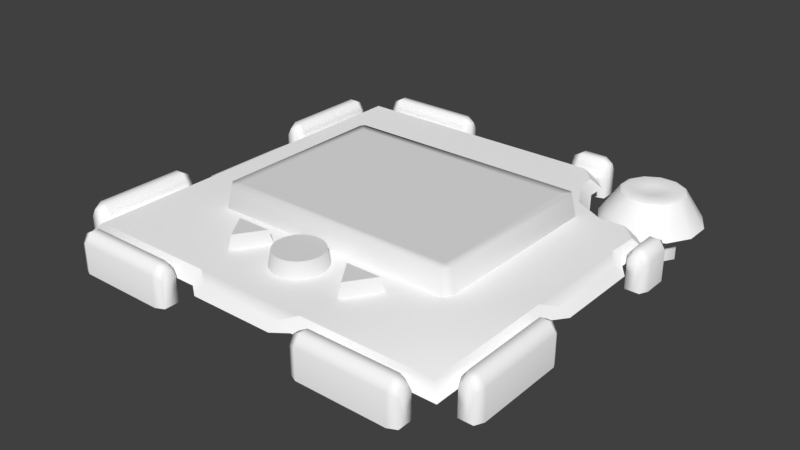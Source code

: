 # Source: model.blend  (saved by Blender 2.77.0; exported with 4.5.12 LTS)
import bpy
from mathutils import Matrix  # noqa: F401  (used for matrix-valued properties, if any)

bpy.ops.wm.read_factory_settings(use_empty=True)
scene = bpy.context.scene
scene.name = 'Scene'

# ---- collections
col_collection_1 = bpy.data.collections.new('Collection 1'); scene.collection.children.link(col_collection_1)

# ---- materials (node trees are filled in below, after node groups)
mat_component_puzzleback_mat_001 = bpy.data.materials.new('Component_PuzzleBack_mat.001')
mat_component_puzzleback_mat_001.alpha_threshold = 0.0
mat_component_puzzleback_mat_001.use_transparent_shadow = False
mat_component_puzzleback_mat_001.diffuse_color = (1.0, 1.0, 1.0, 1.0)
mat_component_puzzleback_mat_001.roughness = 0.5

# ---- material node trees

# ---- world
world_world = bpy.data.worlds.new('World'); scene.world = world_world
world_world.color = (0.05088, 0.05088, 0.05088)
world_world.use_sun_shadow = False
world_world.sun_shadow_jitter_overblur = 0.0
world_world.cycles.sampling_method = 'MANUAL'

# ---- meshes
me_cube_003 = bpy.data.meshes.new('Cube.003')
me_cube_003.from_pydata([(-0.01858, 0.01478, 0.05412), (-0.02059, 0.02078, 0.05512), (-0.03858, 0.01478, 0.05412), (-0.03659, 0.02078, 0.05512), (-0.02858, 0.02078, 0.06712), (-0.02858, 0.01478, 0.06912)], [], [(1, 0, 2, 3), (2, 5, 4, 3), (0, 1, 4, 5), (3, 4, 1)])
_uv = me_cube_003.uv_layers.new(name='UVMap')
_uv.uv.foreach_set('vector', [0.4948, 0.2288, 0.4961, 0.1229, 0.1243, 0.7511, 0.2041, 0.7088, 0.1243, 0.7511, 0.8821, 0.7569, 0.7998, 0.7083, 0.2041, 0.7088, 0.4961, 0.1229, 0.4948, 0.2288, 0.7998, 0.7083, 0.8821, 0.7569, 0.2041, 0.7088, 0.7998, 0.7083, 0.4948, 0.2288])
me_cube_003.use_remesh_preserve_volume = False
me_cube_003.use_remesh_preserve_attributes = False
me_cube_003.use_mirror_vertex_groups = False
me_cube_003.update()
me_cube_002 = bpy.data.meshes.new('Cube.002')
me_cube_002.from_pydata([(0.01858, 0.01478, 0.05412), (0.02059, 0.02078, 0.05512), (0.03858, 0.01478, 0.05412), (0.03659, 0.02078, 0.05512), (0.02858, 0.02078, 0.06712), (0.02858, 0.01478, 0.06912)], [], [(1, 3, 2, 0), (2, 3, 4, 5), (0, 5, 4, 1), (3, 1, 4)])
_uv = me_cube_002.uv_layers.new(name='UVMap')
_uv.uv.foreach_set('vector', [0.4948, 0.2288, 0.2041, 0.7088, 0.1243, 0.7511, 0.4961, 0.1229, 0.1243, 0.7511, 0.2041, 0.7088, 0.7998, 0.7083, 0.8821, 0.7569, 0.4961, 0.1229, 0.8821, 0.7569, 0.7998, 0.7083, 0.4948, 0.2288, 0.2041, 0.7088, 0.4948, 0.2288, 0.7998, 0.7083])
me_cube_002.use_remesh_preserve_volume = False
me_cube_002.use_remesh_preserve_attributes = False
me_cube_002.use_mirror_vertex_groups = False
me_cube_002.update()
me_cylinder = bpy.data.meshes.new('Cylinder')
me_cylinder.from_pydata([(1.907e-08, 0.01439, 0.04712), (1.907e-08, 0.02159, 0.04843), (0.002341, 0.01439, 0.04735), (0.002085, 0.02159, 0.04864), (0.004592, 0.01439, 0.04803), (0.004089, 0.02159, 0.04925), (0.006667, 0.01439, 0.04914), (0.005936, 0.02159, 0.05023), (0.008485, 0.01439, 0.05063), (0.007556, 0.02159, 0.05156), (0.009978, 0.01439, 0.05245), (0.008884, 0.02159, 0.05318), (0.01109, 0.01439, 0.05453), (0.009872, 0.02159, 0.05503), (0.01177, 0.01439, 0.05678), (0.01048, 0.02159, 0.05703), (0.012, 0.01439, 0.05912), (0.01069, 0.02159, 0.05912), (0.01177, 0.01439, 0.06146), (0.01048, 0.02159, 0.0612), (0.01109, 0.01439, 0.06371), (0.009872, 0.02159, 0.06321), (0.009978, 0.01439, 0.06578), (0.008884, 0.02159, 0.06505), (0.008485, 0.01439, 0.0676), (0.007556, 0.02159, 0.06667), (0.006667, 0.01439, 0.0691), (0.005936, 0.02159, 0.068), (0.004592, 0.01439, 0.0702), (0.004089, 0.02159, 0.06899), (0.002341, 0.01439, 0.07089), (0.002085, 0.02159, 0.0696), (1.907e-08, 0.01439, 0.07112), (1.907e-08, 0.02159, 0.0698), (-0.002341, 0.01439, 0.07089), (-0.002085, 0.02159, 0.0696), (-0.004592, 0.01439, 0.0702), (-0.004089, 0.02159, 0.06899), (-0.006667, 0.01439, 0.0691), (-0.005936, 0.02159, 0.068), (-0.008485, 0.01439, 0.0676), (-0.007555, 0.02159, 0.06667), (-0.009978, 0.01439, 0.06578), (-0.008884, 0.02159, 0.06505), (-0.01109, 0.01439, 0.06371), (-0.009872, 0.02159, 0.06321), (-0.01177, 0.01439, 0.06146), (-0.01048, 0.02159, 0.0612), (-0.012, 0.01439, 0.05912), (-0.01069, 0.02159, 0.05912), (-0.01177, 0.01439, 0.05678), (-0.01048, 0.02159, 0.05703), (-0.01109, 0.01439, 0.05453), (-0.009872, 0.02159, 0.05503), (-0.009978, 0.01439, 0.05245), (-0.008884, 0.02159, 0.05318), (-0.008485, 0.01439, 0.05063), (-0.007555, 0.02159, 0.05156), (-0.006667, 0.01439, 0.04914), (-0.005936, 0.02159, 0.05023), (-0.004592, 0.01439, 0.04803), (-0.004089, 0.02159, 0.04925), (-0.002341, 0.01439, 0.04735), (-0.002085, 0.02159, 0.04864)], [], [(0, 1, 3, 2), (2, 3, 5, 4), (4, 5, 7, 6), (6, 7, 9, 8), (8, 9, 11, 10), (10, 11, 13, 12), (12, 13, 15, 14), (14, 15, 17, 16), (16, 17, 19, 18), (18, 19, 21, 20), (20, 21, 23, 22), (22, 23, 25, 24), (24, 25, 27, 26), (26, 27, 29, 28), (28, 29, 31, 30), (30, 31, 33, 32), (32, 33, 35, 34), (34, 35, 37, 36), (36, 37, 39, 38), (38, 39, 41, 40), (40, 41, 43, 42), (42, 43, 45, 44), (44, 45, 47, 46), (46, 47, 49, 48), (48, 49, 51, 50), (50, 51, 53, 52), (52, 53, 55, 54), (54, 55, 57, 56), (56, 57, 59, 58), (58, 59, 61, 60), (3, 1, 63, 61, 59, 57, 55, 53, 51, 49, 47, 45, 43, 41, 39, 37, 35, 33, 31, 29, 27, 25, 23, 21, 19, 17, 15, 13, 11, 9, 7, 5), (60, 61, 63, 62), (62, 63, 1, 0)])
me_cylinder.polygons.foreach_set('use_smooth', [1, 1, 1, 1, 1, 1, 1, 1, 1, 1, 1, 1, 1, 1, 1, 1, 1, 1, 1, 1, 1, 1, 1, 1, 1, 1, 1, 1, 1, 1, 0, 1, 1])
_uv = me_cylinder.uv_layers.new(name='UVMap')
_uv.uv.foreach_set('vector', [0.9996, 0.5038, 0.843, 0.4888, 0.8421, 0.4256, 0.9999, 0.4113, 0.9999, 0.4113, 0.8421, 0.4256, 0.83, 0.3639, 0.9772, 0.322, 0.9772, 0.322, 0.83, 0.3639, 0.8028, 0.3061, 0.9396, 0.2386, 0.9396, 0.2386, 0.8028, 0.3061, 0.764, 0.2543, 0.8844, 0.1628, 0.8844, 0.1628, 0.764, 0.2543, 0.7168, 0.21, 0.8125, 0.1013, 0.8125, 0.1013, 0.7168, 0.21, 0.6599, 0.1759, 0.7322, 0.05215, 0.7322, 0.05215, 0.6599, 0.1759, 0.5971, 0.1527, 0.6425, 0.0178, 0.6425, 0.0178, 0.5971, 0.1527, 0.5306, 0.1414, 0.5466, 9.605e-05, 0.5466, 9.605e-05, 0.5306, 0.1414, 0.4628, 0.1423, 0.4481, 9.605e-05, 0.4481, 9.605e-05, 0.4628, 0.1423, 0.3965, 0.1557, 0.351, 0.01809, 0.351, 0.01809, 0.3965, 0.1557, 0.3341, 0.1809, 0.2589, 0.05372, 0.2589, 0.05372, 0.3341, 0.1809, 0.2784, 0.2171, 0.1756, 0.1062, 0.1756, 0.1062, 0.2784, 0.2171, 0.2313, 0.2631, 0.1085, 0.1744, 0.1085, 0.1744, 0.2313, 0.2631, 0.1941, 0.317, 0.05452, 0.2505, 0.05452, 0.2505, 0.1941, 0.317, 0.167, 0.3749, 0.02003, 0.3351, 0.02003, 0.3351, 0.167, 0.3749, 0.1545, 0.437, 0.0008071, 0.4228, 0.0008071, 0.4228, 0.1545, 0.437, 0.1552, 0.5, 9.605e-05, 0.5135, 9.605e-05, 0.5135, 0.1552, 0.5, 0.1693, 0.5616, 0.01903, 0.6036, 0.01903, 0.6036, 0.1693, 0.5616, 0.1945, 0.6193, 0.05985, 0.6866, 0.05985, 0.6866, 0.1945, 0.6193, 0.2321, 0.6709, 0.1141, 0.7612, 0.1141, 0.7612, 0.2321, 0.6709, 0.2798, 0.7144, 0.185, 0.822, 0.185, 0.822, 0.2798, 0.7144, 0.336, 0.7482, 0.2643, 0.8708, 0.2643, 0.8708, 0.336, 0.7482, 0.3982, 0.7711, 0.3532, 0.905, 0.3532, 0.905, 0.3982, 0.7711, 0.4645, 0.7822, 0.4486, 0.9228, 0.4486, 0.9228, 0.4645, 0.7822, 0.5321, 0.7811, 0.5465, 0.9229, 0.5465, 0.9229, 0.5321, 0.7811, 0.5986, 0.7677, 0.6433, 0.9053, 0.6433, 0.9053, 0.5986, 0.7677, 0.6612, 0.7424, 0.7352, 0.8703, 0.7352, 0.8703, 0.6612, 0.7424, 0.7178, 0.7064, 0.8187, 0.8191, 0.8187, 0.8191, 0.7178, 0.7064, 0.7675, 0.6626, 0.8869, 0.7522, 0.8869, 0.7522, 0.7675, 0.6626, 0.8048, 0.6096, 0.9414, 0.6774, 0.8421, 0.4256, 0.843, 0.4888, 0.8304, 0.551, 0.8048, 0.6096, 0.7675, 0.6626, 0.7178, 0.7064, 0.6612, 0.7424, 0.5986, 0.7677, 0.5321, 0.7811, 0.4645, 0.7822, 0.3982, 0.7711, 0.336, 0.7482, 0.2798, 0.7144, 0.2321, 0.6709, 0.1945, 0.6193, 0.1693, 0.5616, 0.1552, 0.5, 0.1545, 0.437, 0.167, 0.3749, 0.1941, 0.317, 0.2313, 0.2631, 0.2784, 0.2171, 0.3341, 0.1809, 0.3965, 0.1557, 0.4628, 0.1423, 0.5306, 0.1414, 0.5971, 0.1527, 0.6599, 0.1759, 0.7168, 0.21, 0.764, 0.2543, 0.8028, 0.3061, 0.83, 0.3639, 0.9414, 0.6774, 0.8048, 0.6096, 0.8304, 0.551, 0.9796, 0.5937, 0.9796, 0.5937, 0.8304, 0.551, 0.843, 0.4888, 0.9996, 0.5038])
me_cylinder.use_remesh_preserve_volume = False
me_cylinder.use_remesh_preserve_attributes = False
me_cylinder.use_mirror_vertex_groups = False
me_cylinder.update()
me_plane_001 = bpy.data.meshes.new('Plane.001')
me_plane_001.from_pydata([(-0.05301, 0.02517, 0.03869), (-0.05301, 0.02517, -0.03726), (0.05301, 0.02517, -0.03726), (0.05301, 0.02517, 0.03869)], [], [(1, 0, 3, 2)])
_uv = me_plane_001.uv_layers.new(name='UVMap')
_uv.uv.foreach_set('vector', [6.839e-05, 0.9999, 6.835e-05, 6.835e-05, 0.9999, 6.835e-05, 0.9999, 0.9999])
me_plane_001.use_remesh_preserve_volume = False
me_plane_001.use_remesh_preserve_attributes = False
me_plane_001.use_mirror_vertex_groups = False
me_plane_001.update()
me_untitled_001 = bpy.data.meshes.new('Untitled.001')
me_untitled_001.from_pydata([(-0.03329, -5.999e-06, -0.09823), (-0.03329, -5.999e-06, -0.09127), (-0.08118, -5.999e-06, -0.09823), (-0.08118, -5.999e-06, -0.09171), (-0.03329, 0.01192, -0.09823), (-0.03329, 0.01192, -0.09171), (-0.08118, 0.01192, -0.09171), (-0.08118, 0.01192, -0.09823), (-0.03329, 0.01549, -0.09366), (-0.03329, 0.01549, -0.09629), (-0.08118, 0.01549, -0.09629), (-0.08118, 0.01549, -0.09366), (-0.08118, -5.999e-06, -0.09497), (-0.03329, -5.999e-06, -0.09497), (-0.03705, -5.999e-06, -0.1), (-0.03705, 0.01355, -0.1), (-0.03705, 0.0176, -0.09704), (-0.03705, 0.0176, -0.09305), (-0.03705, 0.01355, -0.0901), (-0.03705, -5.999e-06, -0.0901), (-0.07741, -5.999e-06, -0.1), (-0.07741, 0.01355, -0.1), (-0.07741, 0.0176, -0.09704), (-0.07741, 0.0176, -0.09305), (-0.07741, 0.01355, -0.0901), (-0.07741, -5.999e-06, -0.0901), (0.07386, 0.01896, -0.07116), (0.07651, 0.01896, -0.07116), (0.07881, 0.01896, -0.07249), (0.08013, 0.01896, -0.07478), (0.08013, 0.01896, -0.07743), (0.07881, 0.01896, -0.07972), (0.07651, 0.01896, -0.08105), (0.07386, 0.01896, -0.08105), (0.07157, 0.01896, -0.07973), (0.07024, 0.01896, -0.07743), (0.07025, 0.01896, -0.07478), (0.07157, 0.01896, -0.07249), (0.0693, 0.005693, -0.05414), (0.08107, 0.005693, -0.05414), (0.09127, 0.005693, -0.06003), (0.09716, 0.005693, -0.07022), (0.09716, 0.005693, -0.08199), (0.09127, 0.005693, -0.09219), (0.08107, 0.005693, -0.09807), (0.0693, 0.005693, -0.09807), (0.05911, 0.005693, -0.09219), (0.05322, 0.005693, -0.08199), (0.05322, 0.005693, -0.07022), (0.05911, 0.005693, -0.06003), (0.07212, 0.01997, -0.06466), (0.07153, 0.01898, -0.06247), (0.07826, 0.01997, -0.06467), (0.07884, 0.01898, -0.06247), (0.08356, 0.01997, -0.06773), (0.08518, 0.01898, -0.06612), (0.08663, 0.01997, -0.07304), (0.08883, 0.01898, -0.07245), (0.08663, 0.01997, -0.07917), (0.08883, 0.01898, -0.07976), (0.08357, 0.01997, -0.08448), (0.08517, 0.01898, -0.08609), (0.07825, 0.01997, -0.08755), (0.07884, 0.01898, -0.08975), (0.07212, 0.01997, -0.08755), (0.07153, 0.01898, -0.08975), (0.06682, 0.01997, -0.08448), (0.0652, 0.01898, -0.08609), (0.06375, 0.01997, -0.07917), (0.06155, 0.01898, -0.07976), (0.06375, 0.01997, -0.07304), (0.06155, 0.01898, -0.07245), (0.06681, 0.01997, -0.06773), (0.0652, 0.01898, -0.06612), (0.07519, 0.01896, -0.07611), (-0.0901, 0.009533, 0.0901), (0.0901, 0.009533, 0.0901), (-0.0901, 0.009533, -0.0901), (-0.08544, 0.01449, 0.08544), (0.08544, 0.01449, 0.08544), (-0.08544, 0.01449, -0.08544), (0.08544, 0.01462, -0.02563), (0.08544, 0.01449, 0.02563), (-0.04503, 0.01505, -0.04501), (-0.04503, 0.01505, 0.04505), (0.04503, 0.01505, 0.04505), (-0.02563, 0.01449, 0.08544), (0.02563, 0.01449, 0.08544), (0.02563, 0.009533, 0.0901), (-0.02563, 0.009533, 0.0901), (-0.08544, 0.01449, -0.02563), (-0.08544, 0.01449, 0.02563), (-0.0901, 0.009533, 0.02563), (-0.0901, 0.009533, -0.02563), (-0.02563, 0.009533, -0.0901), (0.02563, 0.00955, -0.0901), (-0.02563, 0.01449, -0.08544), (0.02563, 0.01462, -0.08544), (0.0901, 0.009533, -0.02563), (0.0901, 0.009533, 0.02563), (-0.01937, 0.01221, 0.08984), (-0.01937, 0.009533, 0.09473), (0.01937, 0.01221, 0.08984), (0.01937, 0.009533, 0.09473), (0.08984, 0.01221, 0.01937), (0.09473, 0.009533, 0.01937), (0.08984, 0.01221, -0.01937), (0.09473, 0.009533, -0.01937), (-0.08984, 0.01221, -0.01937), (-0.09473, 0.009533, -0.01937), (-0.08984, 0.01221, 0.01937), (-0.09473, 0.009533, 0.01937), (0.01937, 0.01221, -0.08984), (0.01937, 0.009533, -0.09473), (-0.01937, 0.01221, -0.08984), (-0.01937, 0.009533, -0.09473), (0.04503, 0.01495, -0.0451), (0.04436, 0.01458, -0.06936), (0.06722, 0.01458, -0.04665), (0.05247, 0.01458, -0.0545), (0.04776, 0.009516, -0.07297), (0.07062, 0.009516, -0.05032), (0.0558, 0.009517, -0.05821), (0.07846, 0.01458, -0.04723), (0.08611, 0.0146, -0.03961), (0.08206, 0.009526, -0.05089), (0.0901, 0.009533, -0.04325), (0.03644, 0.0146, -0.08544), (0.04442, 0.01458, -0.0774), (0.03978, 0.009528, -0.09004), (0.04779, 0.009516, -0.08197), (0.08177, -0.009367, -0.08751), (0.06861, -0.009367, -0.08751), (0.06203, -0.009367, -0.07611), (0.06861, -0.009367, -0.06471), (0.08177, -0.009367, -0.06471), (0.08835, -0.009367, -0.07611), (0.08177, 0.009666, -0.08751), (0.06861, 0.009666, -0.08751), (0.06203, 0.009666, -0.07611), (0.06861, 0.009666, -0.06471), (0.08177, 0.009666, -0.06471), (0.08835, 0.009666, -0.07611), (0.06117, 0.0003206, -0.02316), (0.08375, 0.0003206, -0.01774), (0.06117, 0.005707, -0.02316), (0.08375, 0.005707, -0.01774), (0.06117, 0.005707, -0.08021), (0.08375, 0.005707, -0.08021), (0.06117, 0.0003206, -0.08021), (0.08375, 0.0003206, -0.08021), (0.04423, -5.999e-06, -0.09823), (0.04423, -5.999e-06, -0.09127), (0.02595, -5.999e-06, -0.09823), (0.02595, -5.999e-06, -0.09171), (0.04423, 0.01192, -0.09823), (0.04423, 0.01192, -0.09171), (0.02595, 0.01192, -0.09171), (0.02595, 0.01192, -0.09823), (0.04423, 0.01549, -0.09366), (0.04423, 0.01549, -0.09629), (0.02595, 0.01549, -0.09629), (0.02595, 0.01549, -0.09366), (0.02595, -5.999e-06, -0.09497), (0.04423, -5.999e-06, -0.09497), (0.04047, -5.999e-06, -0.1), (0.04047, 0.01355, -0.1), (0.04047, 0.0176, -0.09704), (0.04047, 0.0176, -0.09305), (0.04047, 0.01355, -0.0901), (0.04047, -5.999e-06, -0.0901), (0.02972, -5.999e-06, -0.1), (0.02972, 0.01355, -0.1), (0.02972, 0.0176, -0.09704), (0.02972, 0.0176, -0.09305), (0.02972, 0.01355, -0.0901), (0.02972, -5.999e-06, -0.0901), (0.09823, -5.999e-06, -0.04423), (0.09127, -5.999e-06, -0.04423), (0.09823, -5.999e-06, -0.02595), (0.09171, -5.999e-06, -0.02595), (0.09823, 0.01192, -0.04423), (0.09171, 0.01192, -0.04423), (0.09171, 0.01192, -0.02595), (0.09823, 0.01192, -0.02595), (0.09366, 0.01549, -0.04423), (0.09629, 0.01549, -0.04423), (0.09629, 0.01549, -0.02595), (0.09366, 0.01549, -0.02595), (0.09497, -5.999e-06, -0.02595), (0.09497, -5.999e-06, -0.04423), (0.1, -5.999e-06, -0.04047), (0.1, 0.01355, -0.04047), (0.09704, 0.0176, -0.04047), (0.09305, 0.0176, -0.04047), (0.0901, 0.01355, -0.04047), (0.0901, -5.999e-06, -0.04047), (0.1, -5.999e-06, -0.02972), (0.1, 0.01355, -0.02972), (0.09704, 0.0176, -0.02972), (0.09305, 0.0176, -0.02972), (0.0901, 0.01355, -0.02972), (0.0901, -5.999e-06, -0.02972), (-0.09823, -5.999e-06, 0.03329), (-0.09127, -5.999e-06, 0.03329), (-0.09823, -5.999e-06, 0.08118), (-0.09171, -5.999e-06, 0.08118), (-0.09823, 0.01192, 0.03329), (-0.09171, 0.01192, 0.03329), (-0.09171, 0.01192, 0.08118), (-0.09823, 0.01192, 0.08118), (-0.09366, 0.01549, 0.03329), (-0.09629, 0.01549, 0.03329), (-0.09629, 0.01549, 0.08118), (-0.09366, 0.01549, 0.08118), (-0.09497, -5.999e-06, 0.08118), (-0.09497, -5.999e-06, 0.03329), (-0.1, -5.999e-06, 0.03705), (-0.1, 0.01355, 0.03705), (-0.09704, 0.0176, 0.03705), (-0.09305, 0.0176, 0.03705), (-0.0901, 0.01355, 0.03705), (-0.0901, -5.999e-06, 0.03705), (-0.1, -5.999e-06, 0.07741), (-0.1, 0.01355, 0.07741), (-0.09704, 0.0176, 0.07741), (-0.09305, 0.0176, 0.07741), (-0.0901, 0.01355, 0.07741), (-0.0901, -5.999e-06, 0.07741), (-0.09823, -5.999e-06, -0.03329), (-0.09127, -5.999e-06, -0.03329), (-0.09823, -5.999e-06, -0.08118), (-0.09171, -5.999e-06, -0.08118), (-0.09823, 0.01192, -0.03329), (-0.09171, 0.01192, -0.03329), (-0.09171, 0.01192, -0.08118), (-0.09823, 0.01192, -0.08118), (-0.09366, 0.01549, -0.03329), (-0.09629, 0.01549, -0.03329), (-0.09629, 0.01549, -0.08118), (-0.09366, 0.01549, -0.08118), (-0.09497, -5.999e-06, -0.08118), (-0.09497, -5.999e-06, -0.03329), (-0.1, -5.999e-06, -0.03705), (-0.1, 0.01355, -0.03705), (-0.09704, 0.0176, -0.03705), (-0.09305, 0.0176, -0.03705), (-0.0901, 0.01355, -0.03705), (-0.0901, -5.999e-06, -0.03705), (-0.1, -5.999e-06, -0.07741), (-0.1, 0.01355, -0.07741), (-0.09704, 0.0176, -0.07741), (-0.09305, 0.0176, -0.07741), (-0.0901, 0.01355, -0.07741), (-0.0901, -5.999e-06, -0.07741), (-0.03329, -5.999e-06, 0.09823), (-0.03329, -5.999e-06, 0.09127), (-0.08118, -5.999e-06, 0.09823), (-0.08118, -5.999e-06, 0.09171), (-0.03329, 0.01192, 0.09823), (-0.03329, 0.01192, 0.09171), (-0.08118, 0.01192, 0.09171), (-0.08118, 0.01192, 0.09823), (-0.03329, 0.01549, 0.09366), (-0.03329, 0.01549, 0.09629), (-0.08118, 0.01549, 0.09629), (-0.08118, 0.01549, 0.09366), (-0.08118, -5.999e-06, 0.09497), (-0.03329, -5.999e-06, 0.09497), (-0.03705, -5.999e-06, 0.1), (-0.03705, 0.01355, 0.1), (-0.03705, 0.0176, 0.09704), (-0.03705, 0.0176, 0.09305), (-0.03705, 0.01355, 0.0901), (-0.03705, -5.999e-06, 0.0901), (-0.07741, -5.999e-06, 0.1), (-0.07741, 0.01355, 0.1), (-0.07741, 0.0176, 0.09704), (-0.07741, 0.0176, 0.09305), (-0.07741, 0.01355, 0.0901), (-0.07741, -5.999e-06, 0.0901), (0.03329, -5.999e-06, 0.09823), (0.03329, -5.999e-06, 0.09127), (0.08118, -5.999e-06, 0.09823), (0.08118, -5.999e-06, 0.09171), (0.03329, 0.01192, 0.09823), (0.03329, 0.01192, 0.09171), (0.08118, 0.01192, 0.09171), (0.08118, 0.01192, 0.09823), (0.03329, 0.01549, 0.09366), (0.03329, 0.01549, 0.09629), (0.08118, 0.01549, 0.09629), (0.08118, 0.01549, 0.09366), (0.08118, -5.999e-06, 0.09497), (0.03329, -5.999e-06, 0.09497), (0.03705, -5.999e-06, 0.1), (0.03705, 0.01355, 0.1), (0.03705, 0.0176, 0.09704), (0.03705, 0.0176, 0.09305), (0.03705, 0.01355, 0.0901), (0.03705, -5.999e-06, 0.0901), (0.07741, -5.999e-06, 0.1), (0.07741, 0.01355, 0.1), (0.07741, 0.0176, 0.09704), (0.07741, 0.0176, 0.09305), (0.07741, 0.01355, 0.0901), (0.07741, -5.999e-06, 0.0901), (0.09823, -5.999e-06, 0.03329), (0.09127, -5.999e-06, 0.03329), (0.09823, -5.999e-06, 0.08118), (0.09171, -5.999e-06, 0.08118), (0.09823, 0.01192, 0.03329), (0.09171, 0.01192, 0.03329), (0.09171, 0.01192, 0.08118), (0.09823, 0.01192, 0.08118), (0.09366, 0.01549, 0.03329), (0.09629, 0.01549, 0.03329), (0.09629, 0.01549, 0.08118), (0.09366, 0.01549, 0.08118), (0.09497, -5.999e-06, 0.08118), (0.09497, -5.999e-06, 0.03329), (0.1, -5.999e-06, 0.03705), (0.1, 0.01355, 0.03705), (0.09704, 0.0176, 0.03705), (0.09305, 0.0176, 0.03705), (0.0901, 0.01355, 0.03705), (0.0901, -5.999e-06, 0.03705), (0.1, -5.999e-06, 0.07741), (0.1, 0.01355, 0.07741), (0.09704, 0.0176, 0.07741), (0.09305, 0.0176, 0.07741), (0.0901, 0.01355, 0.07741), (0.0901, -5.999e-06, 0.07741)], [], [(18, 5, 8, 17), (13, 9, 8), (19, 1, 5, 18), (6, 11, 12, 3), (0, 14, 15, 4), (4, 15, 16, 9), (16, 17, 8, 9), (12, 10, 7, 2), (10, 12, 11), (13, 8, 5, 1), (9, 13, 0, 4), (21, 15, 14, 20), (22, 16, 15, 21), (23, 17, 16, 22), (24, 18, 17, 23), (25, 19, 18, 24), (20, 2, 7, 21), (22, 21, 7, 10), (10, 11, 23, 22), (6, 24, 23, 11), (3, 25, 24, 6), (38, 39, 53, 51), (39, 40, 55, 53), (40, 41, 57, 55), (41, 42, 59, 57), (42, 43, 61, 59), (43, 44, 63, 61), (44, 45, 65, 63), (45, 46, 67, 65), (46, 47, 69, 67), (47, 48, 71, 69), (48, 49, 73, 71), (49, 38, 51, 73), (51, 50, 72, 73), (50, 51, 53, 52), (52, 53, 55, 54), (54, 55, 57, 56), (56, 57, 59, 58), (58, 59, 61, 60), (60, 61, 63, 62), (62, 63, 65, 64), (64, 65, 67, 66), (66, 67, 69, 68), (68, 69, 71, 70), (70, 71, 73, 72), (50, 52, 27, 26), (52, 54, 28, 27), (54, 56, 29, 28), (56, 58, 30, 29), (58, 60, 31, 30), (60, 62, 32, 31), (62, 64, 33, 32), (64, 66, 34, 33), (66, 68, 35, 34), (68, 70, 36, 35), (70, 72, 37, 36), (72, 50, 26, 37), (34, 74, 33), (27, 28, 74), (74, 28, 29), (74, 29, 30), (74, 30, 31), (74, 31, 32), (74, 32, 33), (35, 74, 34), (36, 74, 35), (37, 74, 36), (26, 74, 37), (27, 74, 26), (89, 86, 78, 75), (105, 107, 106, 104), (109, 111, 110, 108), (113, 115, 114, 112), (78, 91, 92, 75), (79, 87, 88, 76), (89, 101, 100, 86), (101, 103, 102, 100), (88, 87, 102, 103), (92, 91, 110, 111), (80, 77, 93, 90), (93, 109, 108, 90), (91, 90, 108, 110), (84, 91, 78, 86), (87, 86, 100, 102), (80, 96, 94, 77), (83, 96, 80, 90), (94, 96, 114, 115), (84, 83, 90, 91), (79, 76, 99, 82), (99, 105, 104, 82), (79, 82, 85, 87), (84, 86, 87, 85), (98, 81, 106, 107), (81, 82, 104, 106), (122, 119, 118, 121), (118, 81, 124, 123), (85, 82, 81, 116), (119, 116, 118), (118, 116, 81), (116, 83, 84, 85), (95, 113, 112, 97), (112, 114, 96, 97), (130, 128, 117, 120), (97, 117, 128, 127), (117, 119, 122, 120), (116, 97, 96, 83), (116, 119, 117), (97, 116, 117), (123, 125, 121, 118), (126, 124, 81, 98), (127, 129, 95, 97), (123, 124, 126, 125), (127, 128, 130, 129), (131, 132, 138, 137), (132, 133, 139, 138), (133, 134, 140, 139), (134, 135, 141, 140), (135, 136, 142, 141), (136, 131, 137, 142), (145, 146, 148, 147), (144, 150, 148, 146), (149, 143, 145, 147), (169, 156, 159, 168), (164, 160, 159), (170, 152, 156, 169), (157, 162, 163, 154), (151, 165, 166, 155), (155, 166, 167, 160), (167, 168, 159, 160), (163, 161, 158, 153), (161, 163, 162), (164, 159, 156, 152), (160, 164, 151, 155), (172, 166, 165, 171), (173, 167, 166, 172), (174, 168, 167, 173), (175, 169, 168, 174), (176, 170, 169, 175), (171, 153, 158, 172), (173, 172, 158, 161), (161, 162, 174, 173), (157, 175, 174, 162), (154, 176, 175, 157), (195, 194, 185, 182), (190, 185, 186), (196, 195, 182, 178), (183, 180, 189, 188), (177, 181, 192, 191), (181, 186, 193, 192), (193, 186, 185, 194), (189, 179, 184, 187), (187, 188, 189), (190, 178, 182, 185), (186, 181, 177, 190), (198, 197, 191, 192), (199, 198, 192, 193), (200, 199, 193, 194), (201, 200, 194, 195), (202, 201, 195, 196), (197, 198, 184, 179), (199, 187, 184, 198), (187, 199, 200, 188), (183, 188, 200, 201), (180, 183, 201, 202), (221, 208, 211, 220), (216, 212, 211), (222, 204, 208, 221), (209, 214, 215, 206), (203, 217, 218, 207), (207, 218, 219, 212), (219, 220, 211, 212), (215, 213, 210, 205), (213, 215, 214), (216, 211, 208, 204), (212, 216, 203, 207), (224, 218, 217, 223), (225, 219, 218, 224), (226, 220, 219, 225), (227, 221, 220, 226), (228, 222, 221, 227), (223, 205, 210, 224), (225, 224, 210, 213), (213, 214, 226, 225), (209, 227, 226, 214), (206, 228, 227, 209), (247, 246, 237, 234), (242, 237, 238), (248, 247, 234, 230), (235, 232, 241, 240), (229, 233, 244, 243), (233, 238, 245, 244), (245, 238, 237, 246), (241, 231, 236, 239), (239, 240, 241), (242, 230, 234, 237), (238, 233, 229, 242), (250, 249, 243, 244), (251, 250, 244, 245), (252, 251, 245, 246), (253, 252, 246, 247), (254, 253, 247, 248), (249, 250, 236, 231), (251, 239, 236, 250), (239, 251, 252, 240), (235, 240, 252, 253), (232, 235, 253, 254), (273, 272, 263, 260), (268, 263, 264), (274, 273, 260, 256), (261, 258, 267, 266), (255, 259, 270, 269), (259, 264, 271, 270), (271, 264, 263, 272), (267, 257, 262, 265), (265, 266, 267), (268, 256, 260, 263), (264, 259, 255, 268), (276, 275, 269, 270), (277, 276, 270, 271), (278, 277, 271, 272), (279, 278, 272, 273), (280, 279, 273, 274), (275, 276, 262, 257), (277, 265, 262, 276), (265, 277, 278, 266), (261, 266, 278, 279), (258, 261, 279, 280), (299, 286, 289, 298), (294, 290, 289), (300, 282, 286, 299), (287, 292, 293, 284), (281, 295, 296, 285), (285, 296, 297, 290), (297, 298, 289, 290), (293, 291, 288, 283), (291, 293, 292), (294, 289, 286, 282), (290, 294, 281, 285), (302, 296, 295, 301), (303, 297, 296, 302), (304, 298, 297, 303), (305, 299, 298, 304), (306, 300, 299, 305), (301, 283, 288, 302), (303, 302, 288, 291), (291, 292, 304, 303), (287, 305, 304, 292), (284, 306, 305, 287), (325, 324, 315, 312), (320, 315, 316), (326, 325, 312, 308), (313, 310, 319, 318), (307, 311, 322, 321), (311, 316, 323, 322), (323, 316, 315, 324), (319, 309, 314, 317), (317, 318, 319), (320, 308, 312, 315), (316, 311, 307, 320), (328, 327, 321, 322), (329, 328, 322, 323), (330, 329, 323, 324), (331, 330, 324, 325), (332, 331, 325, 326), (327, 328, 314, 309), (329, 317, 314, 328), (317, 329, 330, 318), (313, 318, 330, 331), (310, 313, 331, 332)])
me_untitled_001.polygons.foreach_set('use_smooth', [True] * 269)
_k = set([(0, 13), (0, 14), (1, 13), (1, 19), (2, 12), (2, 20), (3, 12), (3, 25), (14, 20), (19, 25), (38, 39), (38, 49), (39, 40), (40, 41), (41, 42), (42, 43), (43, 44), (44, 45), (45, 46), (46, 47), (47, 48), (48, 49), (51, 53), (51, 73), (53, 55), (55, 57), (57, 59), (59, 61), (61, 63), (63, 65), (65, 67), (67, 69), (69, 71), (71, 73), (75, 89), (75, 92), (76, 88), (76, 99), (77, 93), (77, 94), (78, 86), (78, 91), (79, 82), (79, 87), (80, 90), (80, 96), (81, 106), (81, 124), (82, 104), (83, 84), (83, 116), (84, 85), (85, 116), (86, 100), (87, 102), (88, 103), (89, 101), (90, 108), (91, 110), (92, 111), (93, 109), (94, 115), (95, 113), (95, 129), (96, 114), (97, 112), (97, 127), (98, 107), (98, 126), (99, 105), (100, 102), (101, 103), (104, 106), (105, 107), (108, 110), (109, 111), (112, 114), (113, 115), (117, 119), (117, 128), (118, 119), (118, 123), (120, 122), (120, 130), (121, 122), (121, 125), (123, 124), (123, 125), (124, 126), (125, 126), (127, 128), (127, 129), (128, 130), (129, 130), (131, 132), (131, 136), (132, 133), (133, 134), (134, 135), (135, 136), (137, 138), (137, 142), (138, 139), (139, 140), (140, 141), (141, 142), (143, 145), (143, 149), (144, 146), (144, 150), (145, 146), (145, 147), (146, 148), (147, 148), (147, 149), (148, 150), (151, 164), (151, 165), (152, 164), (152, 170), (153, 163), (153, 171), (154, 163), (154, 176), (165, 171), (170, 176), (177, 190), (177, 191), (178, 190), (178, 196), (179, 189), (179, 197), (180, 189), (180, 202), (191, 197), (196, 202), (203, 216), (203, 217), (204, 216), (204, 222), (205, 215), (205, 223), (206, 215), (206, 228), (217, 223), (222, 228), (229, 242), (229, 243), (230, 242), (230, 248), (231, 241), (231, 249), (232, 241), (232, 254), (243, 249), (248, 254), (255, 268), (255, 269), (256, 268), (256, 274), (257, 267), (257, 275), (258, 267), (258, 280), (269, 275), (274, 280), (281, 294), (281, 295), (282, 294), (282, 300), (283, 293), (283, 301), (284, 293), (284, 306), (295, 301), (300, 306), (307, 320), (307, 321), (308, 320), (308, 326), (309, 319), (309, 327), (310, 319), (310, 332), (321, 327), (326, 332)])
me_untitled_001.attributes.new('sharp_edge', 'BOOLEAN', 'EDGE').data.foreach_set('value', [ (min(e.vertices), max(e.vertices)) in _k for e in me_untitled_001.edges])
_uv = me_untitled_001.uv_layers.new(name='map1')
_uv.uv.foreach_set('vector', [0.9225, 0.05096, 0.9264, 0.03442, 0.9407, 0.04112, 0.9399, 0.05096, 0.9463, 0.0002616, 0.9534, 0.04099, 0.9407, 0.04112, 0.9007, 0.05096, 0.921, 0.007485, 0.9264, 0.03442, 0.9225, 0.05096, 0.9278, 0.2625, 0.941, 0.2595, 0.9469, 0.2901, 0.9221, 0.2864, 0.9743, 0.005362, 0.9949, 0.05096, 0.9709, 0.05096, 0.9667, 0.03442, 0.9667, 0.03442, 0.9709, 0.05096, 0.9539, 0.05096, 0.9534, 0.04099, 0.9539, 0.05096, 0.9399, 0.05096, 0.9407, 0.04112, 0.9534, 0.04099, 0.9469, 0.2901, 0.9542, 0.2595, 0.9669, 0.2629, 0.974, 0.2858, 0.9542, 0.2595, 0.9469, 0.2901, 0.941, 0.2595, 0.9463, 0.0002616, 0.9407, 0.04112, 0.9264, 0.03442, 0.921, 0.007485, 0.9534, 0.04099, 0.9463, 0.0002616, 0.9743, 0.005362, 0.9667, 0.03442, 0.9709, 0.2471, 0.9709, 0.05096, 0.9949, 0.05096, 0.9949, 0.2471, 0.9539, 0.2471, 0.9539, 0.05096, 0.9709, 0.05096, 0.9709, 0.2471, 0.9399, 0.2471, 0.9399, 0.05096, 0.9539, 0.05096, 0.9539, 0.2471, 0.9225, 0.2471, 0.9225, 0.05096, 0.9399, 0.05096, 0.9399, 0.2471, 0.9007, 0.2471, 0.9007, 0.05096, 0.9225, 0.05096, 0.9225, 0.2471, 0.9949, 0.2471, 0.974, 0.2858, 0.9669, 0.2629, 0.9709, 0.2471, 0.9539, 0.2471, 0.9709, 0.2471, 0.9669, 0.2629, 0.9542, 0.2595, 0.9542, 0.2595, 0.941, 0.2595, 0.9399, 0.2471, 0.9539, 0.2471, 0.9278, 0.2625, 0.9225, 0.2471, 0.9399, 0.2471, 0.941, 0.2595, 0.9221, 0.2864, 0.9007, 0.2471, 0.9225, 0.2471, 0.9278, 0.2625, 0.8007, 0.7916, 0.8551, 0.7915, 0.8449, 0.8314, 0.8121, 0.8311, 0.8551, 0.7915, 0.902, 0.8189, 0.873, 0.8484, 0.8449, 0.8314, 0.902, 0.8189, 0.9289, 0.8661, 0.8889, 0.8773, 0.873, 0.8484, 0.9289, 0.8661, 0.9289, 0.9205, 0.8887, 0.9104, 0.8889, 0.8773, 0.9289, 0.9205, 0.9021, 0.9678, 0.8724, 0.9392, 0.8887, 0.9104, 0.9021, 0.9678, 0.8553, 0.9955, 0.844, 0.9559, 0.8724, 0.9392, 0.8553, 0.9955, 0.801, 0.9956, 0.8111, 0.9557, 0.844, 0.9559, 0.801, 0.9956, 0.7541, 0.9682, 0.783, 0.9386, 0.8111, 0.9557, 0.7541, 0.9682, 0.7272, 0.9209, 0.7672, 0.9097, 0.783, 0.9386, 0.7272, 0.9209, 0.7271, 0.8665, 0.7674, 0.8766, 0.7672, 0.9097, 0.7271, 0.8665, 0.7539, 0.8192, 0.7836, 0.8479, 0.7674, 0.8766, 0.7539, 0.8192, 0.8007, 0.7916, 0.8121, 0.8311, 0.7836, 0.8479, 0.8121, 0.8311, 0.8168, 0.85, 0.7972, 0.8618, 0.7836, 0.8479, 0.8168, 0.85, 0.8121, 0.8311, 0.8449, 0.8314, 0.8395, 0.85, 0.8395, 0.85, 0.8449, 0.8314, 0.873, 0.8484, 0.8591, 0.8619, 0.8591, 0.8619, 0.873, 0.8484, 0.8889, 0.8773, 0.8701, 0.8821, 0.8701, 0.8821, 0.8889, 0.8773, 0.8887, 0.9104, 0.8699, 0.9052, 0.8699, 0.9052, 0.8887, 0.9104, 0.8724, 0.9392, 0.8588, 0.9252, 0.8588, 0.9252, 0.8724, 0.9392, 0.844, 0.9559, 0.8393, 0.9371, 0.8393, 0.9371, 0.844, 0.9559, 0.8111, 0.9557, 0.8165, 0.9371, 0.8165, 0.9371, 0.8111, 0.9557, 0.783, 0.9386, 0.7969, 0.9252, 0.7969, 0.9252, 0.783, 0.9386, 0.7672, 0.9097, 0.786, 0.9049, 0.786, 0.9049, 0.7672, 0.9097, 0.7674, 0.8766, 0.7861, 0.8819, 0.7861, 0.8819, 0.7674, 0.8766, 0.7836, 0.8479, 0.7972, 0.8618, 0.8168, 0.85, 0.8395, 0.85, 0.8326, 0.8766, 0.8239, 0.8766, 0.8395, 0.85, 0.8591, 0.8619, 0.8399, 0.8814, 0.8326, 0.8766, 0.8591, 0.8619, 0.8701, 0.8821, 0.8438, 0.8892, 0.8399, 0.8814, 0.8701, 0.8821, 0.8699, 0.9052, 0.8438, 0.898, 0.8438, 0.8892, 0.8699, 0.9052, 0.8588, 0.9252, 0.8396, 0.9058, 0.8438, 0.898, 0.8588, 0.9252, 0.8393, 0.9371, 0.8322, 0.9105, 0.8396, 0.9058, 0.8393, 0.9371, 0.8165, 0.9371, 0.8235, 0.9104, 0.8322, 0.9105, 0.8165, 0.9371, 0.7969, 0.9252, 0.8162, 0.9057, 0.8235, 0.9104, 0.7969, 0.9252, 0.786, 0.9049, 0.8122, 0.8979, 0.8162, 0.9057, 0.786, 0.9049, 0.7861, 0.8819, 0.8123, 0.889, 0.8122, 0.8979, 0.7861, 0.8819, 0.7972, 0.8618, 0.8165, 0.8812, 0.8123, 0.889, 0.7972, 0.8618, 0.8168, 0.85, 0.8239, 0.8766, 0.8165, 0.8812, 0.8162, 0.9057, 0.828, 0.8935, 0.8235, 0.9104, 0.8326, 0.8766, 0.8399, 0.8814, 0.828, 0.8935, 0.828, 0.8935, 0.8399, 0.8814, 0.8438, 0.8892, 0.828, 0.8935, 0.8438, 0.8892, 0.8438, 0.898, 0.828, 0.8935, 0.8438, 0.898, 0.8396, 0.9058, 0.828, 0.8935, 0.8396, 0.9058, 0.8322, 0.9105, 0.828, 0.8935, 0.8322, 0.9105, 0.8235, 0.9104, 0.8122, 0.8979, 0.828, 0.8935, 0.8162, 0.9057, 0.8123, 0.889, 0.828, 0.8935, 0.8122, 0.8979, 0.8165, 0.8812, 0.828, 0.8935, 0.8123, 0.889, 0.8239, 0.8766, 0.828, 0.8935, 0.8165, 0.8812, 0.8326, 0.8766, 0.828, 0.8935, 0.8239, 0.8766, 0.3379, 0.09216, 0.3389, 0.1246, 0.05742, 0.1296, 0.02955, 0.1017, 0.9208, 0.4414, 0.9215, 0.6248, 0.895, 0.6255, 0.8943, 0.4409, 0.002456, 0.6253, 0.002365, 0.4417, 0.02885, 0.4411, 0.02897, 0.6259, 0.5527, 0.9935, 0.3693, 0.993, 0.3687, 0.9665, 0.5533, 0.967, 0.05742, 0.1296, 0.05238, 0.4111, 0.01996, 0.4101, 0.02955, 0.1017, 0.865, 0.1295, 0.5838, 0.1247, 0.5847, 0.09233, 0.8929, 0.1016, 0.3379, 0.09216, 0.3696, 0.07453, 0.3689, 0.1011, 0.3389, 0.1246, 0.3696, 0.07453, 0.5531, 0.0747, 0.5537, 0.1012, 0.3689, 0.1011, 0.5847, 0.09233, 0.5838, 0.1247, 0.5537, 0.1012, 0.5531, 0.0747, 0.01996, 0.4101, 0.05238, 0.4111, 0.02885, 0.4411, 0.002365, 0.4417, 0.05722, 0.9373, 0.02931, 0.9651, 0.02011, 0.6569, 0.05252, 0.656, 0.02011, 0.6569, 0.002456, 0.6253, 0.02897, 0.6259, 0.05252, 0.656, 0.05238, 0.4111, 0.05252, 0.656, 0.02897, 0.6259, 0.02885, 0.4411, 0.2466, 0.3187, 0.05238, 0.4111, 0.05742, 0.1296, 0.3389, 0.1246, 0.5838, 0.1247, 0.3389, 0.1246, 0.3689, 0.1011, 0.5537, 0.1012, 0.05722, 0.9373, 0.3387, 0.9429, 0.3376, 0.9753, 0.02931, 0.9651, 0.2467, 0.7485, 0.3387, 0.9429, 0.05722, 0.9373, 0.05252, 0.656, 0.3376, 0.9753, 0.3387, 0.9429, 0.3687, 0.9665, 0.3693, 0.993, 0.2466, 0.3187, 0.2467, 0.7485, 0.05252, 0.656, 0.05238, 0.4111, 0.865, 0.1295, 0.8929, 0.1016, 0.903, 0.4098, 0.8706, 0.4109, 0.903, 0.4098, 0.9208, 0.4414, 0.8943, 0.4409, 0.8706, 0.4109, 0.865, 0.1295, 0.8706, 0.4109, 0.6764, 0.3188, 0.5838, 0.1247, 0.2466, 0.3187, 0.3389, 0.1246, 0.5838, 0.1247, 0.6764, 0.3188, 0.9041, 0.6566, 0.8712, 0.6553, 0.895, 0.6255, 0.9215, 0.6248, 0.8712, 0.6553, 0.8706, 0.4109, 0.8943, 0.4409, 0.895, 0.6255, 0.7359, 0.8201, 0.7131, 0.7954, 0.7845, 0.7571, 0.8042, 0.7858, 0.7845, 0.7571, 0.8712, 0.6553, 0.8724, 0.7207, 0.8379, 0.7566, 0.6764, 0.3188, 0.8706, 0.4109, 0.8712, 0.6553, 0.6778, 0.7505, 0.7131, 0.7954, 0.6778, 0.7505, 0.7845, 0.7571, 0.7845, 0.7571, 0.6778, 0.7505, 0.8712, 0.6553, 0.6778, 0.7505, 0.2467, 0.7485, 0.2466, 0.3187, 0.6764, 0.3188, 0.5846, 0.9759, 0.5527, 0.9935, 0.5533, 0.967, 0.5829, 0.9432, 0.5533, 0.967, 0.3687, 0.9665, 0.3387, 0.9429, 0.5829, 0.9432, 0.6943, 0.9325, 0.6713, 0.9052, 0.6734, 0.867, 0.7009, 0.8884, 0.5829, 0.9432, 0.6734, 0.867, 0.6713, 0.9052, 0.6335, 0.9419, 0.6734, 0.867, 0.7131, 0.7954, 0.7359, 0.8201, 0.7009, 0.8884, 0.6778, 0.7505, 0.5829, 0.9432, 0.3387, 0.9429, 0.2467, 0.7485, 0.6778, 0.7505, 0.7131, 0.7954, 0.6734, 0.867, 0.5829, 0.9432, 0.6778, 0.7505, 0.6734, 0.867, 0.8379, 0.7566, 0.861, 0.7816, 0.8042, 0.7858, 0.7845, 0.7571, 0.8996, 0.7425, 0.8724, 0.7207, 0.8712, 0.6553, 0.9041, 0.6566, 0.6335, 0.9419, 0.6538, 0.9713, 0.5846, 0.9759, 0.5829, 0.9432, 0.8379, 0.7566, 0.8724, 0.7207, 0.8996, 0.7425, 0.861, 0.7816, 0.6335, 0.9419, 0.6713, 0.9052, 0.6943, 0.9325, 0.6538, 0.9713, 0.8322, 0.008564, 0.8849, 0.0084, 0.8851, 0.08451, 0.8325, 0.08468, 0.5691, 0.009383, 0.6217, 0.009219, 0.6219, 0.08533, 0.5693, 0.08549, 0.6217, 0.009219, 0.6743, 0.009056, 0.6746, 0.08517, 0.6219, 0.08533, 0.6743, 0.009056, 0.727, 0.008892, 0.7272, 0.085, 0.6746, 0.08517, 0.727, 0.008892, 0.7796, 0.008728, 0.7798, 0.08484, 0.7272, 0.085, 0.7796, 0.008728, 0.8322, 0.008564, 0.8325, 0.08468, 0.7798, 0.08484, 0.931, 0.7072, 0.9749, 0.6973, 0.9732, 0.8184, 0.9294, 0.8178, 0.9853, 0.6974, 0.9836, 0.8185, 0.9732, 0.8184, 0.9749, 0.6973, 0.919, 0.8176, 0.9205, 0.707, 0.931, 0.7072, 0.9294, 0.8178, 0.9225, 0.05096, 0.9264, 0.03442, 0.9407, 0.04112, 0.9399, 0.05096, 0.9463, 0.0002616, 0.9534, 0.04099, 0.9407, 0.04112, 0.9007, 0.05096, 0.921, 0.007485, 0.9264, 0.03442, 0.9225, 0.05096, 0.9278, 0.2625, 0.941, 0.2595, 0.9469, 0.2901, 0.9221, 0.2864, 0.9743, 0.005362, 0.9949, 0.05096, 0.9709, 0.05096, 0.9667, 0.03442, 0.9667, 0.03442, 0.9709, 0.05096, 0.9539, 0.05096, 0.9534, 0.04099, 0.9539, 0.05096, 0.9399, 0.05096, 0.9407, 0.04112, 0.9534, 0.04099, 0.9469, 0.2901, 0.9542, 0.2595, 0.9669, 0.2629, 0.974, 0.2858, 0.9542, 0.2595, 0.9469, 0.2901, 0.941, 0.2595, 0.9463, 0.0002616, 0.9407, 0.04112, 0.9264, 0.03442, 0.921, 0.007485, 0.9534, 0.04099, 0.9463, 0.0002616, 0.9743, 0.005362, 0.9667, 0.03442, 0.9709, 0.2471, 0.9709, 0.05096, 0.9949, 0.05096, 0.9949, 0.2471, 0.9539, 0.2471, 0.9539, 0.05096, 0.9709, 0.05096, 0.9709, 0.2471, 0.9399, 0.2471, 0.9399, 0.05096, 0.9539, 0.05096, 0.9539, 0.2471, 0.9225, 0.2471, 0.9225, 0.05096, 0.9399, 0.05096, 0.9399, 0.2471, 0.9007, 0.2471, 0.9007, 0.05096, 0.9225, 0.05096, 0.9225, 0.2471, 0.9949, 0.2471, 0.974, 0.2858, 0.9669, 0.2629, 0.9709, 0.2471, 0.9539, 0.2471, 0.9709, 0.2471, 0.9669, 0.2629, 0.9542, 0.2595, 0.9542, 0.2595, 0.941, 0.2595, 0.9399, 0.2471, 0.9539, 0.2471, 0.9278, 0.2625, 0.9225, 0.2471, 0.9399, 0.2471, 0.941, 0.2595, 0.9221, 0.2864, 0.9007, 0.2471, 0.9225, 0.2471, 0.9278, 0.2625, 0.9225, 0.2471, 0.9399, 0.2471, 0.941, 0.2595, 0.9278, 0.2625, 0.9469, 0.2901, 0.941, 0.2595, 0.9542, 0.2595, 0.9007, 0.2471, 0.9225, 0.2471, 0.9278, 0.2625, 0.9221, 0.2864, 0.9264, 0.03442, 0.921, 0.007485, 0.9463, 0.0002616, 0.9407, 0.04112, 0.974, 0.2858, 0.9669, 0.2629, 0.9709, 0.2471, 0.9949, 0.2471, 0.9669, 0.2629, 0.9542, 0.2595, 0.9539, 0.2471, 0.9709, 0.2471, 0.9539, 0.2471, 0.9542, 0.2595, 0.941, 0.2595, 0.9399, 0.2471, 0.9463, 0.0002616, 0.9743, 0.005362, 0.9667, 0.03442, 0.9534, 0.04099, 0.9534, 0.04099, 0.9407, 0.04112, 0.9463, 0.0002616, 0.9469, 0.2901, 0.9221, 0.2864, 0.9278, 0.2625, 0.941, 0.2595, 0.9542, 0.2595, 0.9669, 0.2629, 0.974, 0.2858, 0.9469, 0.2901, 0.9709, 0.05096, 0.9949, 0.05096, 0.9949, 0.2471, 0.9709, 0.2471, 0.9539, 0.05096, 0.9709, 0.05096, 0.9709, 0.2471, 0.9539, 0.2471, 0.9399, 0.05096, 0.9539, 0.05096, 0.9539, 0.2471, 0.9399, 0.2471, 0.9225, 0.05096, 0.9399, 0.05096, 0.9399, 0.2471, 0.9225, 0.2471, 0.9007, 0.05096, 0.9225, 0.05096, 0.9225, 0.2471, 0.9007, 0.2471, 0.9949, 0.05096, 0.9709, 0.05096, 0.9667, 0.03442, 0.9743, 0.005362, 0.9539, 0.05096, 0.9534, 0.04099, 0.9667, 0.03442, 0.9709, 0.05096, 0.9534, 0.04099, 0.9539, 0.05096, 0.9399, 0.05096, 0.9407, 0.04112, 0.9264, 0.03442, 0.9407, 0.04112, 0.9399, 0.05096, 0.9225, 0.05096, 0.921, 0.007485, 0.9264, 0.03442, 0.9225, 0.05096, 0.9007, 0.05096, 0.9225, 0.05096, 0.9264, 0.03442, 0.9407, 0.04112, 0.9399, 0.05096, 0.9463, 0.0002616, 0.9534, 0.04099, 0.9407, 0.04112, 0.9007, 0.05096, 0.921, 0.007485, 0.9264, 0.03442, 0.9225, 0.05096, 0.9278, 0.2625, 0.941, 0.2595, 0.9469, 0.2901, 0.9221, 0.2864, 0.9743, 0.005362, 0.9949, 0.05096, 0.9709, 0.05096, 0.9667, 0.03442, 0.9667, 0.03442, 0.9709, 0.05096, 0.9539, 0.05096, 0.9534, 0.04099, 0.9539, 0.05096, 0.9399, 0.05096, 0.9407, 0.04112, 0.9534, 0.04099, 0.9469, 0.2901, 0.9542, 0.2595, 0.9669, 0.2629, 0.974, 0.2858, 0.9542, 0.2595, 0.9469, 0.2901, 0.941, 0.2595, 0.9463, 0.0002616, 0.9407, 0.04112, 0.9264, 0.03442, 0.921, 0.007485, 0.9534, 0.04099, 0.9463, 0.0002616, 0.9743, 0.005362, 0.9667, 0.03442, 0.9709, 0.2471, 0.9709, 0.05096, 0.9949, 0.05096, 0.9949, 0.2471, 0.9539, 0.2471, 0.9539, 0.05096, 0.9709, 0.05096, 0.9709, 0.2471, 0.9399, 0.2471, 0.9399, 0.05096, 0.9539, 0.05096, 0.9539, 0.2471, 0.9225, 0.2471, 0.9225, 0.05096, 0.9399, 0.05096, 0.9399, 0.2471, 0.9007, 0.2471, 0.9007, 0.05096, 0.9225, 0.05096, 0.9225, 0.2471, 0.9949, 0.2471, 0.974, 0.2858, 0.9669, 0.2629, 0.9709, 0.2471, 0.9539, 0.2471, 0.9709, 0.2471, 0.9669, 0.2629, 0.9542, 0.2595, 0.9542, 0.2595, 0.941, 0.2595, 0.9399, 0.2471, 0.9539, 0.2471, 0.9278, 0.2625, 0.9225, 0.2471, 0.9399, 0.2471, 0.941, 0.2595, 0.9221, 0.2864, 0.9007, 0.2471, 0.9225, 0.2471, 0.9278, 0.2625, 0.9225, 0.05096, 0.9399, 0.05096, 0.9407, 0.04112, 0.9264, 0.03442, 0.9463, 0.0002616, 0.9407, 0.04112, 0.9534, 0.04099, 0.9007, 0.05096, 0.9225, 0.05096, 0.9264, 0.03442, 0.921, 0.007485, 0.9278, 0.2625, 0.9221, 0.2864, 0.9469, 0.2901, 0.941, 0.2595, 0.9743, 0.005362, 0.9667, 0.03442, 0.9709, 0.05096, 0.9949, 0.05096, 0.9667, 0.03442, 0.9534, 0.04099, 0.9539, 0.05096, 0.9709, 0.05096, 0.9539, 0.05096, 0.9534, 0.04099, 0.9407, 0.04112, 0.9399, 0.05096, 0.9469, 0.2901, 0.974, 0.2858, 0.9669, 0.2629, 0.9542, 0.2595, 0.9542, 0.2595, 0.941, 0.2595, 0.9469, 0.2901, 0.9463, 0.0002616, 0.921, 0.007485, 0.9264, 0.03442, 0.9407, 0.04112, 0.9534, 0.04099, 0.9667, 0.03442, 0.9743, 0.005362, 0.9463, 0.0002616, 0.9709, 0.2471, 0.9949, 0.2471, 0.9949, 0.05096, 0.9709, 0.05096, 0.9539, 0.2471, 0.9709, 0.2471, 0.9709, 0.05096, 0.9539, 0.05096, 0.9399, 0.2471, 0.9539, 0.2471, 0.9539, 0.05096, 0.9399, 0.05096, 0.9225, 0.2471, 0.9399, 0.2471, 0.9399, 0.05096, 0.9225, 0.05096, 0.9007, 0.2471, 0.9225, 0.2471, 0.9225, 0.05096, 0.9007, 0.05096, 0.9949, 0.2471, 0.9709, 0.2471, 0.9669, 0.2629, 0.974, 0.2858, 0.9539, 0.2471, 0.9542, 0.2595, 0.9669, 0.2629, 0.9709, 0.2471, 0.9542, 0.2595, 0.9539, 0.2471, 0.9399, 0.2471, 0.941, 0.2595, 0.9278, 0.2625, 0.941, 0.2595, 0.9399, 0.2471, 0.9225, 0.2471, 0.9221, 0.2864, 0.9278, 0.2625, 0.9225, 0.2471, 0.9007, 0.2471, 0.9225, 0.05096, 0.9399, 0.05096, 0.9407, 0.04112, 0.9264, 0.03442, 0.9463, 0.0002616, 0.9407, 0.04112, 0.9534, 0.04099, 0.9007, 0.05096, 0.9225, 0.05096, 0.9264, 0.03442, 0.921, 0.007485, 0.9278, 0.2625, 0.9221, 0.2864, 0.9469, 0.2901, 0.941, 0.2595, 0.9743, 0.005362, 0.9667, 0.03442, 0.9709, 0.05096, 0.9949, 0.05096, 0.9667, 0.03442, 0.9534, 0.04099, 0.9539, 0.05096, 0.9709, 0.05096, 0.9539, 0.05096, 0.9534, 0.04099, 0.9407, 0.04112, 0.9399, 0.05096, 0.9469, 0.2901, 0.974, 0.2858, 0.9669, 0.2629, 0.9542, 0.2595, 0.9542, 0.2595, 0.941, 0.2595, 0.9469, 0.2901, 0.9463, 0.0002616, 0.921, 0.007485, 0.9264, 0.03442, 0.9407, 0.04112, 0.9534, 0.04099, 0.9667, 0.03442, 0.9743, 0.005362, 0.9463, 0.0002616, 0.9709, 0.2471, 0.9949, 0.2471, 0.9949, 0.05096, 0.9709, 0.05096, 0.9539, 0.2471, 0.9709, 0.2471, 0.9709, 0.05096, 0.9539, 0.05096, 0.9399, 0.2471, 0.9539, 0.2471, 0.9539, 0.05096, 0.9399, 0.05096, 0.9225, 0.2471, 0.9399, 0.2471, 0.9399, 0.05096, 0.9225, 0.05096, 0.9007, 0.2471, 0.9225, 0.2471, 0.9225, 0.05096, 0.9007, 0.05096, 0.9949, 0.2471, 0.9709, 0.2471, 0.9669, 0.2629, 0.974, 0.2858, 0.9539, 0.2471, 0.9542, 0.2595, 0.9669, 0.2629, 0.9709, 0.2471, 0.9542, 0.2595, 0.9539, 0.2471, 0.9399, 0.2471, 0.941, 0.2595, 0.9278, 0.2625, 0.941, 0.2595, 0.9399, 0.2471, 0.9225, 0.2471, 0.9221, 0.2864, 0.9278, 0.2625, 0.9225, 0.2471, 0.9007, 0.2471, 0.9225, 0.05096, 0.9264, 0.03442, 0.9407, 0.04112, 0.9399, 0.05096, 0.9463, 0.0002616, 0.9534, 0.04099, 0.9407, 0.04112, 0.9007, 0.05096, 0.921, 0.007485, 0.9264, 0.03442, 0.9225, 0.05096, 0.9278, 0.2625, 0.941, 0.2595, 0.9469, 0.2901, 0.9221, 0.2864, 0.9743, 0.005362, 0.9949, 0.05096, 0.9709, 0.05096, 0.9667, 0.03442, 0.9667, 0.03442, 0.9709, 0.05096, 0.9539, 0.05096, 0.9534, 0.04099, 0.9539, 0.05096, 0.9399, 0.05096, 0.9407, 0.04112, 0.9534, 0.04099, 0.9469, 0.2901, 0.9542, 0.2595, 0.9669, 0.2629, 0.974, 0.2858, 0.9542, 0.2595, 0.9469, 0.2901, 0.941, 0.2595, 0.9463, 0.0002616, 0.9407, 0.04112, 0.9264, 0.03442, 0.921, 0.007485, 0.9534, 0.04099, 0.9463, 0.0002616, 0.9743, 0.005362, 0.9667, 0.03442, 0.9709, 0.2471, 0.9709, 0.05096, 0.9949, 0.05096, 0.9949, 0.2471, 0.9539, 0.2471, 0.9539, 0.05096, 0.9709, 0.05096, 0.9709, 0.2471, 0.9399, 0.2471, 0.9399, 0.05096, 0.9539, 0.05096, 0.9539, 0.2471, 0.9225, 0.2471, 0.9225, 0.05096, 0.9399, 0.05096, 0.9399, 0.2471, 0.9007, 0.2471, 0.9007, 0.05096, 0.9225, 0.05096, 0.9225, 0.2471, 0.9949, 0.2471, 0.974, 0.2858, 0.9669, 0.2629, 0.9709, 0.2471, 0.9539, 0.2471, 0.9709, 0.2471, 0.9669, 0.2629, 0.9542, 0.2595, 0.9542, 0.2595, 0.941, 0.2595, 0.9399, 0.2471, 0.9539, 0.2471, 0.9278, 0.2625, 0.9225, 0.2471, 0.9399, 0.2471, 0.941, 0.2595, 0.9221, 0.2864, 0.9007, 0.2471, 0.9225, 0.2471, 0.9278, 0.2625, 0.9225, 0.05096, 0.9399, 0.05096, 0.9407, 0.04112, 0.9264, 0.03442, 0.9463, 0.0002616, 0.9407, 0.04112, 0.9534, 0.04099, 0.9007, 0.05096, 0.9225, 0.05096, 0.9264, 0.03442, 0.921, 0.007485, 0.9278, 0.2625, 0.9221, 0.2864, 0.9469, 0.2901, 0.941, 0.2595, 0.9743, 0.005362, 0.9667, 0.03442, 0.9709, 0.05096, 0.9949, 0.05096, 0.9667, 0.03442, 0.9534, 0.04099, 0.9539, 0.05096, 0.9709, 0.05096, 0.9539, 0.05096, 0.9534, 0.04099, 0.9407, 0.04112, 0.9399, 0.05096, 0.9469, 0.2901, 0.974, 0.2858, 0.9669, 0.2629, 0.9542, 0.2595, 0.9542, 0.2595, 0.941, 0.2595, 0.9469, 0.2901, 0.9463, 0.0002616, 0.921, 0.007485, 0.9264, 0.03442, 0.9407, 0.04112, 0.9534, 0.04099, 0.9667, 0.03442, 0.9743, 0.005362, 0.9463, 0.0002616, 0.9709, 0.2471, 0.9949, 0.2471, 0.9949, 0.05096, 0.9709, 0.05096, 0.9539, 0.2471, 0.9709, 0.2471, 0.9709, 0.05096, 0.9539, 0.05096, 0.9399, 0.2471, 0.9539, 0.2471, 0.9539, 0.05096, 0.9399, 0.05096, 0.9225, 0.2471, 0.9399, 0.2471, 0.9399, 0.05096, 0.9225, 0.05096, 0.9007, 0.2471, 0.9225, 0.2471, 0.9225, 0.05096, 0.9007, 0.05096, 0.9949, 0.2471, 0.9709, 0.2471, 0.9669, 0.2629, 0.974, 0.2858, 0.9539, 0.2471, 0.9542, 0.2595, 0.9669, 0.2629, 0.9709, 0.2471, 0.9542, 0.2595, 0.9539, 0.2471, 0.9399, 0.2471, 0.941, 0.2595, 0.9278, 0.2625, 0.941, 0.2595, 0.9399, 0.2471, 0.9225, 0.2471, 0.9221, 0.2864, 0.9278, 0.2625, 0.9225, 0.2471, 0.9007, 0.2471])
me_untitled_001.materials.append(mat_component_puzzleback_mat_001)
me_untitled_001.use_remesh_preserve_volume = False
me_untitled_001.use_remesh_preserve_attributes = False
me_untitled_001.use_mirror_vertex_groups = False
me_untitled_001.update()
me_untitled_001.normals_split_custom_set([tuple(v) for v in zip(*[iter([0.02961, 0.1676, 0.9854, 0.8018, 0.07714, 0.5926, 0.8639, 0.4108, 0.2913, 0.03873, 0.8625, 0.5046, 1.0, -2.241e-07, 0.0, 0.8627, 0.4148, -0.2894, 0.8639, 0.4108, 0.2913, 0.03014, 0.001401, 0.9995, 0.7609, 0.01133, 0.6488, 0.8018, 0.07714, 0.5926, 0.02961, 0.1676, 0.9854, -0.7947, 0.06945, 0.6031, -0.8597, 0.4167, 0.2955, -1.0, 1.676e-07, 0.0, -0.7676, 0.0, 0.6409, 0.7779, -1.246e-07, -0.6284, 0.03783, 0.0, -0.9993, 0.03484, 0.1666, -0.9854, 0.8033, 0.06898, -0.5915, 0.8033, 0.06898, -0.5915, 0.03484, 0.1666, -0.9854, 0.04002, 0.8621, -0.5052, 0.8627, 0.4148, -0.2894, 0.04002, 0.8621, -0.5052, 0.03873, 0.8625, 0.5046, 0.8639, 0.4108, 0.2913, 0.8627, 0.4148, -0.2894, -1.0, 1.676e-07, 0.0, -0.8627, 0.4148, -0.2894, -0.8033, 0.06895, -0.5916, -0.7778, 2.056e-07, -0.6285, -0.8627, 0.4148, -0.2894, -1.0, 1.676e-07, 0.0, -0.8597, 0.4167, 0.2955, 1.0, -2.241e-07, 0.0, 0.8639, 0.4108, 0.2913, 0.8018, 0.07714, 0.5926, 0.7609, 0.01133, 0.6488, 0.8627, 0.4148, -0.2894, 1.0, -2.241e-07, 0.0, 0.7779, -1.246e-07, -0.6284, 0.8033, 0.06898, -0.5915, -0.03482, 0.1666, -0.9854, 0.03484, 0.1666, -0.9854, 0.03783, 0.0, -0.9993, -0.03785, -1.579e-08, -0.9993, -0.03999, 0.8621, -0.5052, 0.04002, 0.8621, -0.5052, 0.03484, 0.1666, -0.9854, -0.03482, 0.1666, -0.9854, -0.0387, 0.8625, 0.5046, 0.03873, 0.8625, 0.5046, 0.04002, 0.8621, -0.5052, -0.03999, 0.8621, -0.5052, -0.03222, 0.1668, 0.9855, 0.02961, 0.1676, 0.9854, 0.03873, 0.8625, 0.5046, -0.0387, 0.8625, 0.5046, -0.03457, 0.0, 0.9994, 0.03014, 0.001401, 0.9995, 0.02961, 0.1676, 0.9854, -0.03222, 0.1668, 0.9855, -0.03785, -1.579e-08, -0.9993, -0.7778, 2.056e-07, -0.6285, -0.8033, 0.06895, -0.5916, -0.03482, 0.1666, -0.9854, -0.03999, 0.8621, -0.5052, -0.03482, 0.1666, -0.9854, -0.8033, 0.06895, -0.5916, -0.8627, 0.4148, -0.2894, -0.8627, 0.4148, -0.2894, -0.8597, 0.4167, 0.2955, -0.0387, 0.8625, 0.5046, -0.03999, 0.8621, -0.5052, -0.7947, 0.06945, 0.6031, -0.03222, 0.1668, 0.9855, -0.0387, 0.8625, 0.5046, -0.8597, 0.4167, 0.2955, -0.7676, 0.0, 0.6409, -0.03457, 0.0, 0.9994, -0.03222, 0.1668, 0.9855, -0.7947, 0.06945, 0.6031, -0.2171, 0.5444, 0.8103, 0.2171, 0.5443, 0.8103, 0.2171, 0.5443, 0.8103, -0.2171, 0.5444, 0.8103, 0.2171, 0.5443, 0.8103, 0.5932, 0.5443, 0.5932, 0.5932, 0.5443, 0.5932, 0.2171, 0.5443, 0.8103, 0.5932, 0.5443, 0.5932, 0.8103, 0.5444, 0.217, 0.8103, 0.5444, 0.2171, 0.5932, 0.5443, 0.5932, 0.8103, 0.5444, 0.217, 0.8103, 0.5444, -0.217, 0.8103, 0.5444, -0.217, 0.8103, 0.5444, 0.2171, 0.8103, 0.5444, -0.217, 0.5931, 0.5444, -0.5931, 0.5931, 0.5444, -0.5932, 0.8103, 0.5444, -0.217, 0.5931, 0.5444, -0.5931, 0.2171, 0.5443, -0.8103, 0.2171, 0.5443, -0.8103, 0.5931, 0.5444, -0.5932, 0.2171, 0.5443, -0.8103, -0.2171, 0.5443, -0.8103, -0.2171, 0.5443, -0.8103, 0.2171, 0.5443, -0.8103, -0.2171, 0.5443, -0.8103, -0.5932, 0.5443, -0.5932, -0.5932, 0.5443, -0.5932, -0.2171, 0.5443, -0.8103, -0.5932, 0.5443, -0.5932, -0.8103, 0.5443, -0.2172, -0.8103, 0.5443, -0.2171, -0.5932, 0.5443, -0.5932, -0.8103, 0.5443, -0.2172, -0.8103, 0.5442, 0.2171, -0.8103, 0.5442, 0.2172, -0.8103, 0.5443, -0.2171, -0.8103, 0.5442, 0.2171, -0.5932, 0.5443, 0.5932, -0.5932, 0.5443, 0.5932, -0.8103, 0.5442, 0.2172, -0.5932, 0.5443, 0.5932, -0.2171, 0.5444, 0.8103, -0.2171, 0.5444, 0.8103, -0.5932, 0.5443, 0.5932, -0.1032, 0.9169, 0.3855, -0.02424, 0.9956, 0.09055, -0.06623, 0.9956, 0.06624, -0.2821, 0.9169, 0.2822, -0.02424, 0.9956, 0.09055, -0.1032, 0.9169, 0.3855, 0.1032, 0.917, 0.3854, 0.02425, 0.9956, 0.09048, 0.02425, 0.9956, 0.09048, 0.1032, 0.917, 0.3854, 0.282, 0.9171, 0.2819, 0.0662, 0.9956, 0.06624, 0.0662, 0.9956, 0.06624, 0.282, 0.9171, 0.2819, 0.3853, 0.917, 0.1032, 0.09051, 0.9956, 0.02423, 0.09051, 0.9956, 0.02423, 0.3853, 0.917, 0.1032, 0.3855, 0.9169, -0.1032, 0.09052, 0.9956, -0.02425, 0.09052, 0.9956, -0.02425, 0.3855, 0.9169, -0.1032, 0.2821, 0.917, -0.2821, 0.06629, 0.9956, -0.06625, 0.06629, 0.9956, -0.06625, 0.2821, 0.917, -0.2821, 0.1032, 0.917, -0.3852, 0.0242, 0.9956, -0.09045, 0.0242, 0.9956, -0.09045, 0.1032, 0.917, -0.3852, -0.1032, 0.917, -0.3852, -0.02425, 0.9956, -0.09046, -0.02425, 0.9956, -0.09046, -0.1032, 0.917, -0.3852, -0.282, 0.917, -0.282, -0.06623, 0.9956, -0.06628, -0.06623, 0.9956, -0.06628, -0.282, 0.917, -0.282, -0.3851, 0.9171, -0.1032, -0.09047, 0.9956, -0.02426, -0.09047, 0.9956, -0.02426, -0.3851, 0.9171, -0.1032, -0.3852, 0.917, 0.1032, -0.09045, 0.9956, 0.02422, -0.09045, 0.9956, 0.02422, -0.3852, 0.917, 0.1032, -0.2821, 0.9169, 0.2822, -0.06623, 0.9956, 0.06624, -0.02424, 0.9956, 0.09055, 0.02425, 0.9956, 0.09048, -0.03302, 0.9918, -0.1231, 0.03298, 0.9918, -0.1231, 0.02425, 0.9956, 0.09048, 0.0662, 0.9956, 0.06624, -0.09016, 0.9918, -0.09014, -0.03302, 0.9918, -0.1231, 0.0662, 0.9956, 0.06624, 0.09051, 0.9956, 0.02423, -0.1231, 0.9918, -0.03298, -0.09016, 0.9918, -0.09014, 0.09051, 0.9956, 0.02423, 0.09052, 0.9956, -0.02425, -0.1231, 0.9918, 0.03296, -0.1231, 0.9918, -0.03298, 0.09052, 0.9956, -0.02425, 0.06629, 0.9956, -0.06625, -0.09011, 0.9918, 0.09012, -0.1231, 0.9918, 0.03296, 0.06629, 0.9956, -0.06625, 0.0242, 0.9956, -0.09045, -0.03298, 0.9918, 0.1231, -0.09011, 0.9918, 0.09012, 0.0242, 0.9956, -0.09045, -0.02425, 0.9956, -0.09046, 0.03298, 0.9918, 0.1232, -0.03298, 0.9918, 0.1231, -0.02425, 0.9956, -0.09046, -0.06623, 0.9956, -0.06628, 0.09014, 0.9918, 0.09013, 0.03298, 0.9918, 0.1232, -0.06623, 0.9956, -0.06628, -0.09047, 0.9956, -0.02426, 0.1231, 0.9918, 0.03301, 0.09014, 0.9918, 0.09013, -0.09047, 0.9956, -0.02426, -0.09045, 0.9956, 0.02422, 0.1231, 0.9918, -0.03302, 0.1231, 0.9918, 0.03301, -0.09045, 0.9956, 0.02422, -0.06623, 0.9956, 0.06624, 0.09012, 0.9918, -0.09009, 0.1231, 0.9918, -0.03302, -0.06623, 0.9956, 0.06624, -0.02424, 0.9956, 0.09055, 0.03298, 0.9918, -0.1231, 0.09012, 0.9918, -0.09009, 0.09014, 0.9918, 0.09013, 0.0, 1.0, -6.006e-08, 0.03298, 0.9918, 0.1232, -0.03302, 0.9918, -0.1231, -0.09016, 0.9918, -0.09014, 0.0, 1.0, -6.006e-08, 0.0, 1.0, -6.006e-08, -0.09016, 0.9918, -0.09014, -0.1231, 0.9918, -0.03298, 0.0, 1.0, -6.006e-08, -0.1231, 0.9918, -0.03298, -0.1231, 0.9918, 0.03296, 0.0, 1.0, -6.006e-08, -0.1231, 0.9918, 0.03296, -0.09011, 0.9918, 0.09012, 0.0, 1.0, -6.006e-08, -0.09011, 0.9918, 0.09012, -0.03298, 0.9918, 0.1231, 0.0, 1.0, -6.006e-08, -0.03298, 0.9918, 0.1231, 0.03298, 0.9918, 0.1232, 0.1231, 0.9918, 0.03301, 0.0, 1.0, -6.006e-08, 0.09014, 0.9918, 0.09013, 0.1231, 0.9918, -0.03302, 0.0, 1.0, -6.006e-08, 0.1231, 0.9918, 0.03301, 0.09012, 0.9918, -0.09009, 0.0, 1.0, -6.006e-08, 0.1231, 0.9918, -0.03302, 0.03298, 0.9918, -0.1231, 0.0, 1.0, -6.006e-08, 0.09012, 0.9918, -0.09009, -0.03302, 0.9918, -0.1231, 0.0, 1.0, -6.006e-08, 0.03298, 0.9918, -0.1231, -0.0318, 0.6944, 0.7189, -0.01595, 0.6893, 0.7243, -0.1563, 0.9753, 0.1563, -0.5932, 0.5442, 0.5933, 0.4957, 0.8679, 0.03193, 0.4965, 0.8675, -0.03185, 0.5113, 0.8571, -0.06225, 0.5097, 0.8581, 0.06226, -0.4957, 0.8679, -0.03193, -0.4957, 0.8679, 0.03193, -0.5097, 0.8581, 0.06227, -0.5097, 0.8581, -0.06227, 0.03161, 0.8675, -0.4964, -0.03193, 0.8679, -0.4957, -0.06227, 0.8581, -0.5097, 0.06185, 0.8573, -0.5111, -0.1563, 0.9753, 0.1563, -0.7242, 0.6894, 0.01595, -0.7189, 0.6944, 0.0318, -0.5932, 0.5442, 0.5933, 0.1563, 0.9753, 0.1563, 0.01595, 0.6893, 0.7243, 0.0318, 0.6944, 0.7189, 0.5932, 0.5442, 0.5933, -0.0318, 0.6944, 0.7189, -0.03193, 0.8679, 0.4957, -0.06226, 0.8581, 0.5097, -0.01595, 0.6893, 0.7243, -0.03193, 0.8679, 0.4957, 0.03193, 0.8679, 0.4957, 0.06226, 0.8581, 0.5097, -0.06226, 0.8581, 0.5097, 0.0318, 0.6944, 0.7189, 0.01595, 0.6893, 0.7243, 0.06226, 0.8581, 0.5097, 0.03193, 0.8679, 0.4957, -0.7189, 0.6944, 0.0318, -0.7242, 0.6894, 0.01595, -0.5097, 0.8581, 0.06227, -0.4957, 0.8679, 0.03193, -0.4257, 0.7985, -0.4257, -0.4257, 0.7985, -0.4257, -0.7189, 0.6944, -0.0318, -0.7243, 0.6894, -0.01595, -0.7189, 0.6944, -0.0318, -0.4957, 0.8679, -0.03193, -0.5097, 0.8581, -0.06227, -0.7243, 0.6894, -0.01595, -0.01927, 0.9998, 0.002148, -0.01927, 0.9998, -0.00215, -0.4605, 0.8877, 0.0, -0.4605, 0.8877, 0.0, -0.006835, 1.0, 0.006837, -0.01927, 0.9998, 0.002148, -0.1563, 0.9753, 0.1563, -0.002151, 0.9998, 0.01928, 0.002149, 0.9998, 0.01928, -0.002151, 0.9998, 0.01928, 0.0, 0.8877, 0.4605, 0.0, 0.8877, 0.4605, -0.4257, 0.7985, -0.4257, -0.01595, 0.6894, -0.7242, -0.0318, 0.6944, -0.7189, -0.4257, 0.7985, -0.4257, -0.006889, 1.0, -0.006153, -0.002327, 0.9998, -0.0176, -0.006833, 1.0, -0.006833, -0.01927, 0.9998, -0.00215, -0.0318, 0.6944, -0.7189, -0.01595, 0.6894, -0.7242, -0.06227, 0.8581, -0.5097, -0.03193, 0.8679, -0.4957, -0.006835, 1.0, 0.006837, -0.006889, 1.0, -0.006153, -0.01927, 0.9998, -0.00215, -0.01927, 0.9998, 0.002148, 0.1563, 0.9753, 0.1563, 0.5932, 0.5442, 0.5933, 0.7189, 0.6944, 0.0318, 0.7242, 0.6894, 0.01595, 0.7189, 0.6944, 0.0318, 0.4957, 0.8679, 0.03193, 0.5097, 0.8581, 0.06226, 0.7242, 0.6894, 0.01595, 0.1563, 0.9753, 0.1563, 0.0176, 0.9998, 0.002325, 0.006154, 1.0, 0.006889, 0.002149, 0.9998, 0.01928, -0.006835, 1.0, 0.006837, -0.002151, 0.9998, 0.01928, 0.002149, 0.9998, 0.01928, 0.006154, 1.0, 0.006889, 0.7223, 0.6861, -0.08636, 0.7414, 0.6697, -0.04333, 0.5113, 0.8571, -0.06225, 0.4965, 0.8675, -0.03185, 0.02198, 0.9998, -4.537e-05, 0.0176, 0.9998, 0.002325, 0.4708, 0.8822, 0.001284, 0.4708, 0.8822, 0.001284, 0.5052, 0.701, -0.5034, 0.4984, 0.7012, -0.5099, 0.2446, 0.6708, -0.7001, 0.1633, 0.6478, -0.7441, 0.01184, 0.9998, -0.0133, 0.02198, 0.9998, -4.537e-05, -0.0003302, 1.0, -0.001703, -0.0003302, 1.0, -0.001703, 0.006154, 1.0, 0.006889, 0.0176, 0.9998, 0.002325, 0.02198, 0.9998, -4.537e-05, 0.005979, 1.0, -0.006014, 0.02212, 0.9995, -0.02115, 0.005979, 1.0, -0.006014, 0.01184, 0.9998, -0.0133, 0.01184, 0.9998, -0.0133, 0.005979, 1.0, -0.006014, 0.02198, 0.9998, -4.537e-05, 0.0005537, 1.0, -0.0005537, 0.0005537, 1.0, -0.0005537, 0.0005537, 1.0, -0.0005537, 0.0005537, 1.0, -0.0005537, 0.1117, 0.7085, -0.6968, 0.03161, 0.8675, -0.4964, 0.06185, 0.8573, -0.5111, 0.06651, 0.6954, -0.7155, -0.001284, 0.8822, -0.4708, -0.001284, 0.8822, -0.4708, -0.002327, 0.9998, -0.0176, 1.152e-05, 0.9998, -0.02222, 0.8332, 0.5529, 0.004392, 0.8332, 0.5529, 0.004392, 0.6922, 0.6642, -0.2823, 0.7372, 0.6423, -0.2098, 1.152e-05, 0.9998, -0.02222, 0.01424, 0.9998, -0.01293, 0.001969, 1.0, 0.0003194, 0.001969, 1.0, 0.0003194, 0.6922, 0.6642, -0.2823, 0.4984, 0.7012, -0.5099, 0.5052, 0.701, -0.5034, 0.7372, 0.6423, -0.2098, 0.005979, 1.0, -0.006014, 1.152e-05, 0.9998, -0.02222, -0.002327, 0.9998, -0.0176, -0.006889, 1.0, -0.006153, 0.005979, 1.0, -0.006014, 0.02212, 0.9995, -0.02115, 0.01424, 0.9998, -0.01293, 1.152e-05, 0.9998, -0.02222, 0.005979, 1.0, -0.006014, 0.01424, 0.9998, -0.01293, -0.04193, 0.5666, -0.8229, -0.04193, 0.5666, -0.8229, 0.1633, 0.6478, -0.7441, 0.2446, 0.6708, -0.7001, 0.7644, 0.6446, 0.01557, 0.7644, 0.6446, 0.01557, 0.7414, 0.6697, -0.04333, 0.7223, 0.6861, -0.08636, 0.002762, 0.6741, -0.7386, 0.002762, 0.6741, -0.7386, 0.1117, 0.7085, -0.6968, 0.06651, 0.6954, -0.7155, 0.4828, 0.7209, -0.4972, 0.4828, 0.7209, -0.4972, 0.4828, 0.7209, -0.4972, 0.4828, 0.7209, -0.4972, 0.4767, 0.7416, -0.4719, 0.4767, 0.7416, -0.4719, 0.4767, 0.7416, -0.4719, 0.4767, 0.7416, -0.4719, 0.5, 0.0, -0.866, -0.5, 0.0, -0.866, -0.5, 0.0, -0.866, 0.5, 0.0, -0.866, -0.5, 0.0, -0.866, -1.0, 0.0, 1.812e-05, -1.0, 0.0, 1.812e-05, -0.5, 0.0, -0.866, -1.0, 0.0, 1.812e-05, -0.5, 0.0, 0.866, -0.5, 0.0, 0.866, -1.0, 0.0, 1.812e-05, -0.5, 0.0, 0.866, 0.5, 0.0, 0.866, 0.5, 0.0, 0.866, -0.5, 0.0, 0.866, 0.5, 0.0, 0.866, 1.0, 0.0, 1.812e-05, 1.0, 0.0, 1.812e-05, 0.5, 0.0, 0.866, 1.0, 0.0, 1.812e-05, 0.5, 0.0, -0.866, 0.5, 0.0, -0.866, 1.0, 0.0, 1.812e-05, 0.0, 1.0, 0.0, 0.0, 1.0, 0.0, 0.0, 1.0, 0.0, 0.0, 1.0, 0.0, 1.0, 0.0, 0.0, 1.0, 0.0, 0.0, 1.0, 0.0, 0.0, 1.0, 0.0, 0.0, -1.0, 0.0, 0.0, -1.0, 0.0, 0.0, -1.0, 0.0, 0.0, -1.0, 0.0, 0.0, 0.09333, 0.1715, 0.9808, 0.8018, 0.07714, 0.5926, 0.8639, 0.4108, 0.2913, 0.123, 0.8551, 0.5036, 1.0, -2.431e-08, 0.0, 0.8627, 0.4148, -0.2894, 0.8639, 0.4108, 0.2913, 0.09229, 0.004305, 0.9957, 0.7609, 0.01133, 0.6488, 0.8018, 0.07714, 0.5926, 0.09333, 0.1715, 0.9808, -0.7947, 0.06943, 0.603, -0.8597, 0.4167, 0.2954, -1.0, -5.633e-08, 0.0, -0.7677, 0.0, 0.6408, 0.7779, 0.0, -0.6284, 0.1155, 0.0, -0.9933, 0.1096, 0.1683, -0.9796, 0.8033, 0.06898, -0.5915, 0.8033, 0.06898, -0.5915, 0.1096, 0.1683, -0.9796, 0.127, 0.8535, -0.5053, 0.8627, 0.4148, -0.2894, 0.127, 0.8535, -0.5053, 0.123, 0.8551, 0.5036, 0.8639, 0.4108, 0.2913, 0.8627, 0.4148, -0.2894, -1.0, -5.633e-08, 0.0, -0.8627, 0.4148, -0.2894, -0.8033, 0.06898, -0.5915, -0.7778, 4.344e-05, -0.6285, -0.8627, 0.4148, -0.2894, -1.0, -5.633e-08, 0.0, -0.8597, 0.4167, 0.2954, 1.0, -2.431e-08, 0.0, 0.8639, 0.4108, 0.2913, 0.8018, 0.07714, 0.5926, 0.7609, 0.01133, 0.6488, 0.8627, 0.4148, -0.2894, 1.0, -2.431e-08, 0.0, 0.7779, 0.0, -0.6284, 0.8033, 0.06898, -0.5915, -0.1096, 0.1683, -0.9796, 0.1096, 0.1683, -0.9796, 0.1155, 0.0, -0.9933, -0.1156, 7.542e-05, -0.9933, -0.127, 0.8535, -0.5054, 0.127, 0.8535, -0.5053, 0.1096, 0.1683, -0.9796, -0.1096, 0.1683, -0.9796, -0.123, 0.8551, 0.5036, 0.123, 0.8551, 0.5036, 0.127, 0.8535, -0.5053, -0.127, 0.8535, -0.5054, -0.1015, 0.1689, 0.9804, 0.09333, 0.1715, 0.9808, 0.123, 0.8551, 0.5036, -0.123, 0.8551, 0.5036, -0.1058, 0.0, 0.9944, 0.09229, 0.004305, 0.9957, 0.09333, 0.1715, 0.9808, -0.1015, 0.1689, 0.9804, -0.1156, 7.542e-05, -0.9933, -0.7778, 4.344e-05, -0.6285, -0.8033, 0.06898, -0.5915, -0.1096, 0.1683, -0.9796, -0.127, 0.8535, -0.5054, -0.1096, 0.1683, -0.9796, -0.8033, 0.06898, -0.5915, -0.8627, 0.4148, -0.2894, -0.8627, 0.4148, -0.2894, -0.8597, 0.4167, 0.2954, -0.123, 0.8551, 0.5036, -0.127, 0.8535, -0.5054, -0.7947, 0.06943, 0.603, -0.1015, 0.1689, 0.9804, -0.123, 0.8551, 0.5036, -0.8597, 0.4167, 0.2954, -0.7677, 0.0, 0.6408, -0.1058, 0.0, 0.9944, -0.1015, 0.1689, 0.9804, -0.7947, 0.06943, 0.603, -0.9808, 0.1715, -0.09332, -0.5037, 0.8551, -0.123, -0.2913, 0.4108, -0.8639, -0.5926, 0.07714, -0.8018, 3.485e-07, 0.0, -1.0, -0.2913, 0.4108, -0.8639, 0.2894, 0.4148, -0.8627, -0.9957, 0.004311, -0.09229, -0.9808, 0.1715, -0.09332, -0.5926, 0.07714, -0.8018, -0.6488, 0.01134, -0.7609, -0.603, 0.06944, 0.7947, -0.6409, 0.0001082, 0.7676, 0.0, 0.0, 1.0, -0.2954, 0.4167, 0.8597, 0.6284, -9.916e-09, -0.7779, 0.5915, 0.06898, -0.8033, 0.9796, 0.1683, -0.1096, 0.9933, -9.055e-09, -0.1155, 0.5915, 0.06898, -0.8033, 0.2894, 0.4148, -0.8627, 0.5053, 0.8535, -0.127, 0.9796, 0.1683, -0.1096, 0.5053, 0.8535, -0.127, 0.2894, 0.4148, -0.8627, -0.2913, 0.4108, -0.8639, -0.5037, 0.8551, -0.123, 0.0, 0.0, 1.0, 0.6285, 0.0, 0.7778, 0.5916, 0.06898, 0.8033, 0.2894, 0.4148, 0.8627, 0.2894, 0.4148, 0.8627, -0.2954, 0.4167, 0.8597, 0.0, 0.0, 1.0, 3.485e-07, 0.0, -1.0, -0.6488, 0.01134, -0.7609, -0.5926, 0.07714, -0.8018, -0.2913, 0.4108, -0.8639, 0.2894, 0.4148, -0.8627, 0.5915, 0.06898, -0.8033, 0.6284, -9.916e-09, -0.7779, 3.485e-07, 0.0, -1.0, 0.9796, 0.1683, 0.1096, 0.9933, 0.0, 0.1156, 0.9933, -9.055e-09, -0.1155, 0.9796, 0.1683, -0.1096, 0.5053, 0.8535, 0.127, 0.9796, 0.1683, 0.1096, 0.9796, 0.1683, -0.1096, 0.5053, 0.8535, -0.127, -0.5037, 0.8551, 0.123, 0.5053, 0.8535, 0.127, 0.5053, 0.8535, -0.127, -0.5037, 0.8551, -0.123, -0.9804, 0.1689, 0.1015, -0.5037, 0.8551, 0.123, -0.5037, 0.8551, -0.123, -0.9808, 0.1715, -0.09332, -0.9944, 3.339e-05, 0.1058, -0.9804, 0.1689, 0.1015, -0.9808, 0.1715, -0.09332, -0.9957, 0.004311, -0.09229, 0.9933, 0.0, 0.1156, 0.9796, 0.1683, 0.1096, 0.5916, 0.06898, 0.8033, 0.6285, 0.0, 0.7778, 0.5053, 0.8535, 0.127, 0.2894, 0.4148, 0.8627, 0.5916, 0.06898, 0.8033, 0.9796, 0.1683, 0.1096, 0.2894, 0.4148, 0.8627, 0.5053, 0.8535, 0.127, -0.5037, 0.8551, 0.123, -0.2954, 0.4167, 0.8597, -0.603, 0.06944, 0.7947, -0.2954, 0.4167, 0.8597, -0.5037, 0.8551, 0.123, -0.9804, 0.1689, 0.1015, -0.6409, 0.0001082, 0.7676, -0.603, 0.06944, 0.7947, -0.9804, 0.1689, 0.1015, -0.9944, 3.339e-05, 0.1058, 0.9854, 0.1676, -0.02961, 0.5926, 0.07714, -0.8018, 0.2913, 0.4108, -0.8639, 0.5046, 0.8625, -0.03873, 0.0, 0.0, -1.0, -0.2894, 0.4148, -0.8627, 0.2913, 0.4108, -0.8639, 0.9995, 0.001404, -0.03014, 0.6488, 0.01133, -0.7609, 0.5926, 0.07714, -0.8018, 0.9854, 0.1676, -0.02961, 0.6031, 0.06945, 0.7947, 0.2955, 0.4167, 0.8597, 0.0, 0.0, 1.0, 0.6409, 0.0, 0.7676, -0.6284, 0.0, -0.7779, -0.9993, 0.0, -0.03783, -0.9854, 0.1666, -0.03484, -0.5915, 0.06898, -0.8033, -0.5915, 0.06898, -0.8033, -0.9854, 0.1666, -0.03484, -0.5052, 0.8621, -0.04002, -0.2894, 0.4148, -0.8627, -0.5052, 0.8621, -0.04002, 0.5046, 0.8625, -0.03873, 0.2913, 0.4108, -0.8639, -0.2894, 0.4148, -0.8627, 0.0, 0.0, 1.0, -0.2894, 0.4148, 0.8627, -0.5916, 0.06895, 0.8033, -0.6285, -9.921e-09, 0.7778, -0.2894, 0.4148, 0.8627, 0.0, 0.0, 1.0, 0.2955, 0.4167, 0.8597, 0.0, 0.0, -1.0, 0.2913, 0.4108, -0.8639, 0.5926, 0.07714, -0.8018, 0.6488, 0.01133, -0.7609, -0.2894, 0.4148, -0.8627, 0.0, 0.0, -1.0, -0.6284, 0.0, -0.7779, -0.5915, 0.06898, -0.8033, -0.9854, 0.1666, 0.03482, -0.9854, 0.1666, -0.03484, -0.9993, 0.0, -0.03783, -0.9993, 6.924e-05, 0.03785, -0.5052, 0.8621, 0.03999, -0.5052, 0.8621, -0.04002, -0.9854, 0.1666, -0.03484, -0.9854, 0.1666, 0.03482, 0.5046, 0.8625, 0.0387, 0.5046, 0.8625, -0.03873, -0.5052, 0.8621, -0.04002, -0.5052, 0.8621, 0.03999, 0.9855, 0.1668, 0.03222, 0.9854, 0.1676, -0.02961, 0.5046, 0.8625, -0.03873, 0.5046, 0.8625, 0.0387, 0.9994, 0.0, 0.03457, 0.9995, 0.001404, -0.03014, 0.9854, 0.1676, -0.02961, 0.9855, 0.1668, 0.03222, -0.9993, 6.924e-05, 0.03785, -0.6285, -9.921e-09, 0.7778, -0.5916, 0.06895, 0.8033, -0.9854, 0.1666, 0.03482, -0.5052, 0.8621, 0.03999, -0.9854, 0.1666, 0.03482, -0.5916, 0.06895, 0.8033, -0.2894, 0.4148, 0.8627, -0.2894, 0.4148, 0.8627, 0.2955, 0.4167, 0.8597, 0.5046, 0.8625, 0.0387, -0.5052, 0.8621, 0.03999, 0.6031, 0.06945, 0.7947, 0.9855, 0.1668, 0.03222, 0.5046, 0.8625, 0.0387, 0.2955, 0.4167, 0.8597, 0.6409, 0.0, 0.7676, 0.9994, 0.0, 0.03457, 0.9855, 0.1668, 0.03222, 0.6031, 0.06945, 0.7947, 0.9854, 0.1676, 0.02963, 0.5046, 0.8625, 0.03873, 0.2913, 0.4108, 0.8639, 0.5926, 0.07714, 0.8018, -8.712e-08, 0.0, 1.0, 0.2913, 0.4108, 0.8639, -0.2894, 0.4148, 0.8627, 0.9995, 0.001411, 0.03014, 0.9854, 0.1676, 0.02963, 0.5926, 0.07714, 0.8018, 0.6488, 0.01133, 0.7609, 0.6031, 0.06945, -0.7947, 0.6409, -9.869e-09, -0.7676, 0.0, 0.0, -1.0, 0.2955, 0.4167, -0.8597, -0.6284, -9.916e-09, 0.7779, -0.5915, 0.06898, 0.8033, -0.9854, 0.1666, 0.03485, -0.9993, -1.58e-08, 0.03783, -0.5915, 0.06898, 0.8033, -0.2894, 0.4148, 0.8627, -0.5052, 0.8621, 0.04002, -0.9854, 0.1666, 0.03485, -0.5052, 0.8621, 0.04002, -0.2894, 0.4148, 0.8627, 0.2913, 0.4108, 0.8639, 0.5046, 0.8625, 0.03873, 0.0, 0.0, -1.0, -0.6285, 0.0, -0.7778, -0.5916, 0.06895, -0.8033, -0.2894, 0.4148, -0.8627, -0.2894, 0.4148, -0.8627, 0.2955, 0.4167, -0.8597, 0.0, 0.0, -1.0, -8.712e-08, 0.0, 1.0, 0.6488, 0.01133, 0.7609, 0.5926, 0.07714, 0.8018, 0.2913, 0.4108, 0.8639, -0.2894, 0.4148, 0.8627, -0.5915, 0.06898, 0.8033, -0.6284, -9.916e-09, 0.7779, -8.712e-08, 0.0, 1.0, -0.9854, 0.1666, -0.03481, -0.9993, 0.0, -0.03785, -0.9993, -1.58e-08, 0.03783, -0.9854, 0.1666, 0.03485, -0.5052, 0.8621, -0.03999, -0.9854, 0.1666, -0.03481, -0.9854, 0.1666, 0.03485, -0.5052, 0.8621, 0.04002, 0.5046, 0.8625, -0.0387, -0.5052, 0.8621, -0.03999, -0.5052, 0.8621, 0.04002, 0.5046, 0.8625, 0.03873, 0.9855, 0.1668, -0.03223, 0.5046, 0.8625, -0.0387, 0.5046, 0.8625, 0.03873, 0.9854, 0.1676, 0.02963, 0.9994, -1.464e-08, -0.03457, 0.9855, 0.1668, -0.03223, 0.9854, 0.1676, 0.02963, 0.9995, 0.001411, 0.03014, -0.9993, 0.0, -0.03785, -0.9854, 0.1666, -0.03481, -0.5916, 0.06895, -0.8033, -0.6285, 0.0, -0.7778, -0.5052, 0.8621, -0.03999, -0.2894, 0.4148, -0.8627, -0.5916, 0.06895, -0.8033, -0.9854, 0.1666, -0.03481, -0.2894, 0.4148, -0.8627, -0.5052, 0.8621, -0.03999, 0.5046, 0.8625, -0.0387, 0.2955, 0.4167, -0.8597, 0.6031, 0.06945, -0.7947, 0.2955, 0.4167, -0.8597, 0.5046, 0.8625, -0.0387, 0.9855, 0.1668, -0.03223, 0.6409, -9.869e-09, -0.7676, 0.6031, 0.06945, -0.7947, 0.9855, 0.1668, -0.03223, 0.9994, -1.464e-08, -0.03457, 0.02963, 0.1676, -0.9854, 0.03873, 0.8625, -0.5046, 0.8639, 0.4108, -0.2913, 0.8018, 0.07714, -0.5926, 1.0, -2.677e-07, 0.0, 0.8639, 0.4108, -0.2913, 0.8627, 0.4148, 0.2894, 0.03014, 0.001411, -0.9995, 0.02963, 0.1676, -0.9854, 0.8018, 0.07714, -0.5926, 0.7609, 0.01133, -0.6488, -0.7947, 0.06945, -0.6031, -0.7676, 4.348e-05, -0.6409, -1.0, 3.544e-07, 0.0, -0.8597, 0.4167, -0.2955, 0.7779, -1.177e-07, 0.6284, 0.8033, 0.06898, 0.5915, 0.03485, 0.1666, 0.9854, 0.03783, -1.58e-08, 0.9993, 0.8033, 0.06898, 0.5915, 0.8627, 0.4148, 0.2894, 0.04002, 0.8621, 0.5052, 0.03485, 0.1666, 0.9854, 0.04002, 0.8621, 0.5052, 0.8627, 0.4148, 0.2894, 0.8639, 0.4108, -0.2913, 0.03873, 0.8625, -0.5046, -1.0, 3.544e-07, 0.0, -0.7778, 2.493e-07, 0.6285, -0.8033, 0.06895, 0.5916, -0.8627, 0.4148, 0.2894, -0.8627, 0.4148, 0.2894, -0.8597, 0.4167, -0.2955, -1.0, 3.544e-07, 0.0, 1.0, -2.677e-07, 0.0, 0.7609, 0.01133, -0.6488, 0.8018, 0.07714, -0.5926, 0.8639, 0.4108, -0.2913, 0.8627, 0.4148, 0.2894, 0.8033, 0.06898, 0.5915, 0.7779, -1.177e-07, 0.6284, 1.0, -2.677e-07, 0.0, -0.03481, 0.1666, 0.9854, -0.03785, 0.0, 0.9993, 0.03783, -1.58e-08, 0.9993, 0.03485, 0.1666, 0.9854, -0.03999, 0.8621, 0.5052, -0.03481, 0.1666, 0.9854, 0.03485, 0.1666, 0.9854, 0.04002, 0.8621, 0.5052, -0.03871, 0.8625, -0.5046, -0.03999, 0.8621, 0.5052, 0.04002, 0.8621, 0.5052, 0.03873, 0.8625, -0.5046, -0.03223, 0.1668, -0.9855, -0.03871, 0.8625, -0.5046, 0.03873, 0.8625, -0.5046, 0.02963, 0.1676, -0.9854, -0.03457, -1.464e-08, -0.9994, -0.03223, 0.1668, -0.9855, 0.02963, 0.1676, -0.9854, 0.03014, 0.001411, -0.9995, -0.03785, 0.0, 0.9993, -0.03481, 0.1666, 0.9854, -0.8033, 0.06895, 0.5916, -0.7778, 2.493e-07, 0.6285, -0.03999, 0.8621, 0.5052, -0.8627, 0.4148, 0.2894, -0.8033, 0.06895, 0.5916, -0.03481, 0.1666, 0.9854, -0.8627, 0.4148, 0.2894, -0.03999, 0.8621, 0.5052, -0.03871, 0.8625, -0.5046, -0.8597, 0.4167, -0.2955, -0.7947, 0.06945, -0.6031, -0.8597, 0.4167, -0.2955, -0.03871, 0.8625, -0.5046, -0.03223, 0.1668, -0.9855, -0.7676, 4.348e-05, -0.6409, -0.7947, 0.06945, -0.6031, -0.03223, 0.1668, -0.9855, -0.03457, -1.464e-08, -0.9994, -0.02961, 0.1676, -0.9854, -0.8018, 0.07714, -0.5926, -0.8639, 0.4108, -0.2913, -0.03873, 0.8625, -0.5046, -1.0, -2.241e-07, 0.0, -0.8627, 0.4148, 0.2894, -0.8639, 0.4108, -0.2913, -0.03014, 0.001401, -0.9995, -0.7609, 0.01133, -0.6488, -0.8018, 0.07714, -0.5926, -0.02961, 0.1676, -0.9854, 0.7947, 0.06945, -0.6031, 0.8597, 0.4167, -0.2955, 1.0, 1.676e-07, 0.0, 0.7676, 0.0, -0.6409, -0.7779, -1.246e-07, 0.6284, -0.03783, 0.0, 0.9993, -0.03484, 0.1666, 0.9854, -0.8033, 0.06898, 0.5915, -0.8033, 0.06898, 0.5915, -0.03484, 0.1666, 0.9854, -0.04002, 0.8621, 0.5052, -0.8627, 0.4148, 0.2894, -0.04002, 0.8621, 0.5052, -0.03873, 0.8625, -0.5046, -0.8639, 0.4108, -0.2913, -0.8627, 0.4148, 0.2894, 1.0, 1.676e-07, 0.0, 0.8627, 0.4148, 0.2894, 0.8033, 0.06895, 0.5916, 0.7778, 2.056e-07, 0.6285, 0.8627, 0.4148, 0.2894, 1.0, 1.676e-07, 0.0, 0.8597, 0.4167, -0.2955, -1.0, -2.241e-07, 0.0, -0.8639, 0.4108, -0.2913, -0.8018, 0.07714, -0.5926, -0.7609, 0.01133, -0.6488, -0.8627, 0.4148, 0.2894, -1.0, -2.241e-07, 0.0, -0.7779, -1.246e-07, 0.6284, -0.8033, 0.06898, 0.5915, 0.03482, 0.1666, 0.9854, -0.03484, 0.1666, 0.9854, -0.03783, 0.0, 0.9993, 0.03785, -1.579e-08, 0.9993, 0.03999, 0.8621, 0.5052, -0.04002, 0.8621, 0.5052, -0.03484, 0.1666, 0.9854, 0.03482, 0.1666, 0.9854, 0.0387, 0.8625, -0.5046, -0.03873, 0.8625, -0.5046, -0.04002, 0.8621, 0.5052, 0.03999, 0.8621, 0.5052, 0.03222, 0.1668, -0.9855, -0.02961, 0.1676, -0.9854, -0.03873, 0.8625, -0.5046, 0.0387, 0.8625, -0.5046, 0.03457, 0.0, -0.9994, -0.03014, 0.001401, -0.9995, -0.02961, 0.1676, -0.9854, 0.03222, 0.1668, -0.9855, 0.03785, -1.579e-08, 0.9993, 0.7778, 2.056e-07, 0.6285, 0.8033, 0.06895, 0.5916, 0.03482, 0.1666, 0.9854, 0.03999, 0.8621, 0.5052, 0.03482, 0.1666, 0.9854, 0.8033, 0.06895, 0.5916, 0.8627, 0.4148, 0.2894, 0.8627, 0.4148, 0.2894, 0.8597, 0.4167, -0.2955, 0.0387, 0.8625, -0.5046, 0.03999, 0.8621, 0.5052, 0.7947, 0.06945, -0.6031, 0.03222, 0.1668, -0.9855, 0.0387, 0.8625, -0.5046, 0.8597, 0.4167, -0.2955, 0.7676, 0.0, -0.6409, 0.03457, 0.0, -0.9994, 0.03222, 0.1668, -0.9855, 0.7947, 0.06945, -0.6031, -0.9854, 0.1676, -0.02963, -0.5046, 0.8625, -0.03873, -0.2913, 0.4108, -0.8639, -0.5926, 0.07714, -0.8018, 8.712e-08, 0.0, -1.0, -0.2913, 0.4108, -0.8639, 0.2894, 0.4148, -0.8627, -0.9995, 0.001411, -0.03014, -0.9854, 0.1676, -0.02963, -0.5926, 0.07714, -0.8018, -0.6488, 0.01133, -0.7609, -0.6031, 0.06945, 0.7947, -0.6409, -9.869e-09, 0.7676, 0.0, 0.0, 1.0, -0.2955, 0.4167, 0.8597, 0.6284, -9.916e-09, -0.7779, 0.5915, 0.06898, -0.8033, 0.9854, 0.1666, -0.03485, 0.9993, -1.58e-08, -0.03783, 0.5915, 0.06898, -0.8033, 0.2894, 0.4148, -0.8627, 0.5052, 0.8621, -0.04002, 0.9854, 0.1666, -0.03485, 0.5052, 0.8621, -0.04002, 0.2894, 0.4148, -0.8627, -0.2913, 0.4108, -0.8639, -0.5046, 0.8625, -0.03873, 0.0, 0.0, 1.0, 0.6285, 0.0, 0.7778, 0.5916, 0.06895, 0.8033, 0.2894, 0.4148, 0.8627, 0.2894, 0.4148, 0.8627, -0.2955, 0.4167, 0.8597, 0.0, 0.0, 1.0, 8.712e-08, 0.0, -1.0, -0.6488, 0.01133, -0.7609, -0.5926, 0.07714, -0.8018, -0.2913, 0.4108, -0.8639, 0.2894, 0.4148, -0.8627, 0.5915, 0.06898, -0.8033, 0.6284, -9.916e-09, -0.7779, 8.712e-08, 0.0, -1.0, 0.9854, 0.1666, 0.03481, 0.9993, 0.0, 0.03785, 0.9993, -1.58e-08, -0.03783, 0.9854, 0.1666, -0.03485, 0.5052, 0.8621, 0.03999, 0.9854, 0.1666, 0.03481, 0.9854, 0.1666, -0.03485, 0.5052, 0.8621, -0.04002, -0.5046, 0.8625, 0.0387, 0.5052, 0.8621, 0.03999, 0.5052, 0.8621, -0.04002, -0.5046, 0.8625, -0.03873, -0.9855, 0.1668, 0.03223, -0.5046, 0.8625, 0.0387, -0.5046, 0.8625, -0.03873, -0.9854, 0.1676, -0.02963, -0.9994, -1.464e-08, 0.03457, -0.9855, 0.1668, 0.03223, -0.9854, 0.1676, -0.02963, -0.9995, 0.001411, -0.03014, 0.9993, 0.0, 0.03785, 0.9854, 0.1666, 0.03481, 0.5916, 0.06895, 0.8033, 0.6285, 0.0, 0.7778, 0.5052, 0.8621, 0.03999, 0.2894, 0.4148, 0.8627, 0.5916, 0.06895, 0.8033, 0.9854, 0.1666, 0.03481, 0.2894, 0.4148, 0.8627, 0.5052, 0.8621, 0.03999, -0.5046, 0.8625, 0.0387, -0.2955, 0.4167, 0.8597, -0.6031, 0.06945, 0.7947, -0.2955, 0.4167, 0.8597, -0.5046, 0.8625, 0.0387, -0.9855, 0.1668, 0.03223, -0.6409, -9.869e-09, 0.7676, -0.6031, 0.06945, 0.7947, -0.9855, 0.1668, 0.03223, -0.9994, -1.464e-08, 0.03457])] * 3)])
me_cube_001 = bpy.data.meshes.new('Cube.001')
me_cube_001.from_pydata([(0.05894, 0.0146, -0.04151), (0.05717, 0.02517, -0.04004), (0.05569, 0.02517, -0.0418), (0.05741, 0.0146, -0.04333), (-0.05894, 0.0146, -0.04151), (-0.05717, 0.02517, -0.04004), (-0.05569, 0.02517, -0.0418), (-0.05741, 0.0146, -0.04333), (0.05894, 0.0146, 0.04087), (0.05717, 0.02517, 0.03971), (0.0543, 0.02517, 0.04262), (0.05597, 0.0146, 0.04446), (-0.05894, 0.0146, 0.04087), (-0.05717, 0.02517, 0.03971), (-0.0543, 0.02517, 0.04262), (-0.05597, 0.0146, 0.04446), (0.05301, 0.02517, -0.03726), (-0.05301, 0.02517, -0.03726), (0.05301, 0.02517, 0.03869), (-0.05301, 0.02517, 0.03869)], [], [(2, 1, 0, 3), (9, 8, 0, 1), (10, 11, 8, 9), (6, 5, 17), (3, 7, 6, 2), (6, 7, 4, 5), (14, 13, 12, 15), (13, 5, 4, 12), (11, 10, 14, 15), (17, 16, 6), (6, 16, 2), (2, 16, 1), (16, 18, 1), (1, 18, 9), (9, 18, 10), (18, 19, 10), (10, 19, 14), (14, 19, 13), (19, 17, 13), (5, 13, 17)])
me_cube_001.polygons.foreach_set('use_smooth', [True] * 20)
_uv = me_cube_001.uv_layers.new(name='UVMap')
_uv.uv.foreach_set('vector', [0.8151, 0.9213, 0.9171, 0.818, 0.9637, 0.86, 0.8609, 0.9615, 0.916, 0.2717, 0.9671, 0.2118, 0.9637, 0.86, 0.9171, 0.818, 0.8165, 0.1614, 0.8686, 0.1108, 0.9671, 0.2118, 0.916, 0.2717, 0.1824, 0.9214, 0.07923, 0.8174, 0.2628, 0.7344, 0.8609, 0.9615, 0.1334, 0.962, 0.1824, 0.9214, 0.8151, 0.9213, 0.1824, 0.9214, 0.1334, 0.962, 0.03041, 0.8673, 0.07923, 0.8174, 0.1771, 0.1632, 0.0788, 0.2741, 0.03365, 0.2214, 0.1304, 0.1166, 0.0788, 0.2741, 0.07923, 0.8174, 0.03041, 0.8673, 0.03365, 0.2214, 0.8686, 0.1108, 0.8165, 0.1614, 0.1771, 0.1632, 0.1304, 0.1166, 0.2628, 0.7344, 0.7305, 0.7335, 0.1824, 0.9214, 0.1824, 0.9214, 0.7305, 0.7335, 0.8151, 0.9213, 0.8151, 0.9213, 0.7305, 0.7335, 0.9171, 0.818, 0.7305, 0.7335, 0.7305, 0.3518, 0.9171, 0.818, 0.9171, 0.818, 0.7305, 0.3518, 0.916, 0.2717, 0.916, 0.2717, 0.7305, 0.3518, 0.8165, 0.1614, 0.7305, 0.3518, 0.2619, 0.3523, 0.8165, 0.1614, 0.8165, 0.1614, 0.2619, 0.3523, 0.1771, 0.1632, 0.1771, 0.1632, 0.2619, 0.3523, 0.0788, 0.2741, 0.2619, 0.3523, 0.2628, 0.7344, 0.0788, 0.2741, 0.07923, 0.8174, 0.0788, 0.2741, 0.2628, 0.7344])
_ca = me_cube_001.color_attributes.new('Col', 'BYTE_COLOR', 'CORNER')
_ca.data.foreach_set('color', [1.0, 1.0, 1.0, 1.0, 1.0, 1.0, 1.0, 1.0, 1.0, 1.0, 1.0, 1.0, 1.0, 1.0, 1.0, 1.0, 1.0, 1.0, 1.0, 1.0, 1.0, 1.0, 1.0, 1.0, 1.0, 1.0, 1.0, 1.0, 1.0, 1.0, 1.0, 1.0, 1.0, 1.0, 1.0, 1.0, 1.0, 1.0, 1.0, 1.0, 1.0, 1.0, 1.0, 1.0, 1.0, 1.0, 1.0, 1.0, 1.0, 1.0, 1.0, 1.0, 1.0, 1.0, 1.0, 1.0, 1.0, 1.0, 1.0, 1.0, 1.0, 1.0, 1.0, 1.0, 1.0, 1.0, 1.0, 1.0, 1.0, 1.0, 1.0, 1.0, 1.0, 1.0, 1.0, 1.0, 1.0, 1.0, 1.0, 1.0, 1.0, 1.0, 1.0, 1.0, 1.0, 1.0, 1.0, 1.0, 1.0, 1.0, 1.0, 1.0, 1.0, 1.0, 1.0, 1.0, 1.0, 1.0, 1.0, 1.0, 1.0, 1.0, 1.0, 1.0, 1.0, 1.0, 1.0, 1.0, 1.0, 1.0, 1.0, 1.0, 1.0, 1.0, 1.0, 1.0, 1.0, 1.0, 1.0, 1.0, 1.0, 1.0, 1.0, 1.0, 1.0, 1.0, 1.0, 1.0, 1.0, 1.0, 1.0, 1.0, 1.0, 1.0, 1.0, 1.0, 1.0, 1.0, 1.0, 1.0, 1.0, 1.0, 1.0, 1.0, 1.0, 1.0, 1.0, 1.0, 1.0, 1.0, 1.0, 1.0, 1.0, 1.0, 1.0, 1.0, 1.0, 1.0, 1.0, 1.0, 1.0, 1.0, 1.0, 1.0, 1.0, 1.0, 1.0, 1.0, 1.0, 1.0, 1.0, 1.0, 1.0, 1.0, 1.0, 1.0, 1.0, 1.0, 1.0, 1.0, 1.0, 1.0, 1.0, 1.0, 1.0, 1.0, 1.0, 1.0, 1.0, 1.0, 1.0, 1.0, 1.0, 1.0, 1.0, 1.0, 1.0, 1.0, 1.0, 1.0, 1.0, 1.0, 1.0, 1.0, 1.0, 1.0, 1.0, 1.0, 1.0, 1.0, 1.0, 1.0, 1.0, 1.0, 1.0, 1.0, 1.0, 1.0, 1.0, 1.0, 1.0, 1.0, 1.0, 1.0, 1.0, 1.0, 1.0, 1.0, 1.0, 1.0, 1.0, 1.0, 1.0, 1.0, 1.0, 1.0, 1.0, 1.0, 1.0, 1.0, 1.0, 1.0, 1.0, 1.0, 1.0, 1.0, 1.0, 1.0, 1.0, 1.0, 1.0, 1.0, 1.0, 1.0, 1.0, 1.0, 1.0, 1.0, 1.0, 1.0, 1.0, 1.0, 1.0, 1.0, 1.0, 1.0, 1.0, 1.0, 1.0, 1.0, 1.0, 1.0])
me_cube_001.use_remesh_preserve_volume = False
me_cube_001.use_remesh_preserve_attributes = False
me_cube_001.use_mirror_vertex_groups = False
me_cube_001.update()

# ---- objects
ob_leftbutton = bpy.data.objects.new('LeftButton', me_cube_003)
ob_rightbutton = bpy.data.objects.new('RightButton', me_cube_002)
ob_submitbutton = bpy.data.objects.new('SubmitButton', me_cylinder)
ob_display = bpy.data.objects.new('Display', me_plane_001)
ob_puzzlebackground = bpy.data.objects.new('PuzzleBackground', me_untitled_001)
ob_case = bpy.data.objects.new('Case', me_cube_001)

# ---- transforms, parenting, visibility, modifiers, constraints
ob_leftbutton.location = (0.0, 0.0, 0.0)
ob_leftbutton.rotation_euler = (1.571, 0.0, 0.0)
ob_leftbutton.lineart.crease_threshold = 0.0
ob_rightbutton.location = (0.0, 0.0, 0.0)
ob_rightbutton.rotation_euler = (1.571, 0.0, 0.0)
ob_rightbutton.lineart.crease_threshold = 0.0
ob_submitbutton.location = (0.0, 0.0, 0.0)
ob_submitbutton.rotation_euler = (1.571, 0.0, 0.0)
ob_submitbutton.scale = (1.0, 1.0, 1.0)
ob_submitbutton.lineart.crease_threshold = 0.0
ob_display.location = (0.0, 0.0, 0.0)
ob_display.rotation_euler = (1.571, 0.0, 0.0)
ob_display.lineart.crease_threshold = 0.0
ob_puzzlebackground.location = (0.0, 0.0, 0.0)
ob_puzzlebackground.rotation_euler = (1.571, -0.0, 0.0)
ob_puzzlebackground.color = (0.8, 0.8, 0.8, 1.0)
ob_puzzlebackground.lineart.crease_threshold = 0.0
ob_case.location = (0.0, 0.0, 0.0)
ob_case.rotation_euler = (1.571, 0.0, 0.0)
ob_case.lineart.crease_threshold = 0.0

# ---- collection membership
col_collection_1.objects.link(ob_leftbutton)
col_collection_1.objects.link(ob_rightbutton)
col_collection_1.objects.link(ob_submitbutton)
col_collection_1.objects.link(ob_display)
col_collection_1.objects.link(ob_puzzlebackground)
col_collection_1.objects.link(ob_case)

# ---- scene / render settings (as saved in the file)
scene.frame_start = 1; scene.frame_end = 250; scene.frame_set(2)
scene.render.engine = 'BLENDER_EEVEE_NEXT'
scene.render.resolution_percentage = 50
scene.render.fps = 30
scene.render.dither_intensity = 0.0
scene.cycles.use_denoising = False
scene.cycles.samples = 128
scene.cycles.sampling_pattern = 'TABULATED_SOBOL'
scene.cycles.light_sampling_threshold = 0.0
scene.cycles.use_adaptive_sampling = False
scene.cycles.use_light_tree = False
scene.cycles.blur_glossy = 0.0
scene.cycles.sample_clamp_indirect = 0.0
scene.view_settings.view_transform = 'Standard'
bpy.context.view_layer.update()

# ---- added for rendering (the .blend has no active camera and no usable light): camera, sun
cam_auto = bpy.data.cameras.new('AutoCamera')
cam_auto.lens = 50.0
cam_auto.sensor_width = 36.0
cam_auto.clip_end = 1000.0
ob_auto_camera = bpy.data.objects.new('AutoCamera', cam_auto)
scene.collection.objects.link(ob_auto_camera)
ob_auto_camera.location = (0.263638, -0.316365, 0.218811)
ob_auto_camera.rotation_euler = (1.09748, -7.21219e-08, 0.694738)
scene.camera = ob_auto_camera
light_auto_sun = bpy.data.lights.new('AutoSun', 'SUN')
light_auto_sun.energy = 3.0
light_auto_sun.angle = 0.0523599
ob_auto_sun = bpy.data.objects.new('AutoSun', light_auto_sun)
scene.collection.objects.link(ob_auto_sun)
ob_auto_sun.rotation_euler = (0.872665, 0.174533, 0.523599)
bpy.context.view_layer.update()
